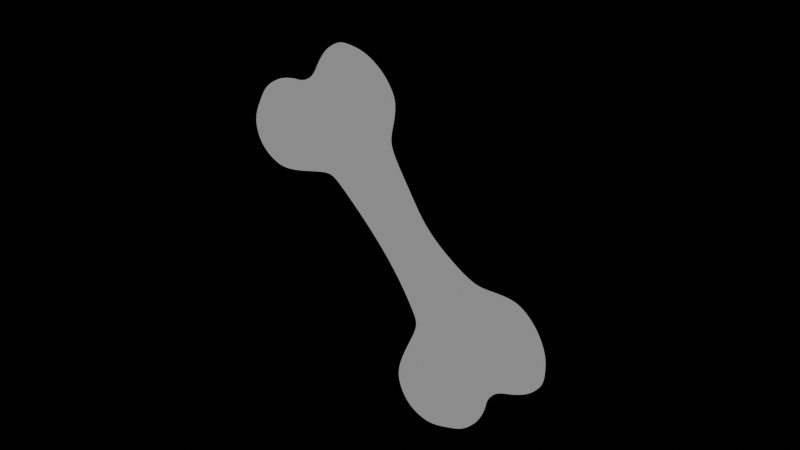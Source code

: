 # Source: BoneLoading.blend  (saved by Blender 4.3.32; exported with 4.5.12 LTS)
import bpy
from mathutils import Matrix  # noqa: F401  (used for matrix-valued properties, if any)

bpy.ops.wm.read_factory_settings(use_empty=True)
scene = bpy.context.scene
scene.name = 'Scene'

# ---- collections
col_collection = bpy.data.collections.new('Collection'); scene.collection.children.link(col_collection)

# ---- materials (node trees are filled in below, after node groups)
mat_boneshader = bpy.data.materials.new('BoneShader')
mat_bg = bpy.data.materials.new('BG')

# ---- material node trees
mat_boneshader.use_nodes = True; mat_boneshader.node_tree.nodes.clear()
_N = mat_boneshader.node_tree.nodes; _L = mat_boneshader.node_tree.links
n0 = _N.new('ShaderNodeOutputMaterial'); n0.name = 'Material Output'; n0.location = (525, 313)
n1 = _N.new('ShaderNodeBsdfDiffuse'); n1.name = 'Diffuse BSDF'; n1.location = (-393, 234)
n1.inputs[0].default_value = (1.0, 1.0, 1.0, 1.0)
n2 = _N.new('ShaderNodeShaderToRGB'); n2.name = 'Shader to RGB'; n2.location = (-201, 204)
n3 = _N.new('ShaderNodeValToRGB'); n3.name = 'Color Ramp'; n3.location = (-3, 249)
n3.color_ramp.interpolation = 'CONSTANT'
while len(n3.color_ramp.elements) > 1: n3.color_ramp.elements.remove(n3.color_ramp.elements[-1])
n3.color_ramp.elements[0].position = 0.0; n3.color_ramp.elements[0].color = (0.0, 0.0, 0.0, 1.0)
_e = n3.color_ramp.elements.new(0.5); _e.color = (1.0, 1.0, 1.0, 1.0)
n4 = _N.new('ShaderNodeEmission'); n4.name = 'Emission'; n4.location = (99, -3)
n4.inputs[1].default_value = 0.1
n5 = _N.new('ShaderNodeMixShader'); n5.name = 'Mix Shader'; n5.location = (301, 176)
_L.new(n2.outputs[0], n3.inputs[0])
_L.new(n1.outputs[0], n2.inputs[0])
_L.new(n3.outputs[0], n5.inputs[1])
_L.new(n4.outputs[0], n5.inputs[2])
_L.new(n5.outputs[0], n0.inputs[0])
n0.is_active_output = True
mat_bg.use_nodes = True; mat_bg.node_tree.nodes.clear()
_N = mat_bg.node_tree.nodes; _L = mat_bg.node_tree.links
n0 = _N.new('ShaderNodeBsdfPrincipled'); n0.name = 'Principled BSDF'; n0.location = (10, 300)
n0.inputs[0].default_value = (0.0, 0.0, 0.0, 1.0)
n0.inputs[2].default_value = 1.0
n1 = _N.new('ShaderNodeOutputMaterial'); n1.name = 'Material Output'; n1.location = (300, 300)
_L.new(n0.outputs[0], n1.inputs[0])
n1.is_active_output = True

# ---- world
world_world = bpy.data.worlds.new('World'); scene.world = world_world
world_world.use_nodes = True; world_world.node_tree.nodes.clear()
_N = world_world.node_tree.nodes; _L = world_world.node_tree.links
n0 = _N.new('ShaderNodeOutputWorld'); n0.name = 'World Output'; n0.location = (300, 300)
n1 = _N.new('ShaderNodeBackground'); n1.name = 'Background'; n1.location = (10, 300)
n1.inputs[0].default_value = (0.0, 0.0, 0.0, 0.0)
_L.new(n1.outputs[0], n0.inputs[0])
n0.is_active_output = True
world_world.color = (0.05088, 0.05088, 0.05088)
world_world.use_sun_shadow = False
world_world.sun_shadow_jitter_overblur = 0.0

# ---- cameras
cam_camera = bpy.data.cameras.new('Camera')

# ---- lights
light_sun = bpy.data.lights.new('Sun', 'SUN')
light_sun.energy = 100.0

# ---- meshes
me_cylinder = bpy.data.meshes.new('Cylinder')
me_cylinder.from_pydata([(0.9042, -1.565e-08, 1.511), (-0.8591, -0.2569, 1.511), (-0.9113, -0.131, 1.511), (0.7497, -0.3729, 1.511), (-0.8591, 0.2569, 1.511), (0.3384, -0.5267, 1.511), (0.1665, 0.6584, 1.511), (-0.01235, -0.5778, 1.511), (0.8866, 0.131, 1.511), (-0.7557, -0.3366, 1.511), (0.8344, -0.2569, 1.511), (-0.9113, 0.131, 1.511), (0.4968, -0.5582, 1.511), (-0.6604, 0.4747, 1.511), (-0.01749, 0.5965, 1.514), (0.3384, 0.6202, 1.511), (-0.1912, -0.6584, 1.511), (-0.1958, 0.5903, 1.514), (-0.5216, -0.5582, 1.511), (0.8344, 0.2569, 1.511), (-0.3631, -0.6202, 1.511), (0.6357, 0.4747, 1.511), (0.8866, -0.131, 1.511), (-0.9289, -1.565e-08, 1.511), (0.6357, -0.4747, 1.511), (-0.7744, 0.3729, 1.511), (0.1665, -0.5649, 1.511), (-0.5216, 0.5582, 1.511), (-0.3668, 0.5656, 1.513), (0.4968, 0.5582, 1.511), (0.7497, 0.3729, 1.511), (-0.6417, -0.4383, 1.511), (0.1551, 0.6272, 2.151), (0.3189, 0.5908, 2.151), (0.4699, 0.5317, 2.151), (0.6022, 0.4522, 2.151), (0.7108, 0.3553, 2.151), (0.7914, 0.2447, 2.151), (0.8411, 0.1248, 2.151), (0.8579, -1.701e-08, 2.151), (0.8411, -0.1248, 2.151), (0.7914, -0.2447, 2.151), (0.7108, -0.3553, 2.151), (0.6022, -0.4522, 2.151), (0.4699, -0.5317, 2.151), (0.3189, -0.5908, 2.151), (0.1551, -0.5337, 2.151), (-0.1855, -0.6272, 2.048), (-0.3493, -0.5908, 2.151), (-0.5003, -0.5317, 2.151), (-0.6138, -0.4158, 2.151), (-0.7224, -0.3189, 2.151), (-0.8218, -0.2447, 2.151), (-0.8715, -0.1248, 2.151), (-0.8883, -1.701e-08, 2.151), (-0.8715, 0.1248, 2.151), (-0.8218, 0.2447, 2.151), (-0.7412, 0.3553, 2.151), (-0.6326, 0.4522, 2.151), (-0.5003, 0.5317, 2.151), (-0.3521, 0.5507, 2.153), (-0.1892, 0.5743, 2.153), (-0.06362, 0.3056, 0.0), (-0.004, 0.2997, 0.0), (0.05333, 0.2823, 0.0), (0.1062, 0.2541, 0.0), (0.1525, 0.2161, 0.0), (0.1905, 0.1698, 0.0), (0.2187, 0.1169, 0.0), (0.2361, 0.05962, 0.0), (0.242, 1.035e-08, 0.0), (0.2361, -0.05962, 0.0), (0.2187, -0.1169, 0.0), (0.1905, -0.1698, 0.0), (0.1525, -0.2161, 0.0), (0.1062, -0.2541, 0.0), (0.05333, -0.2823, 0.0), (-0.004, -0.2997, 0.0), (-0.06362, -0.3056, 0.0), (-0.1232, -0.2997, 0.0), (-0.1806, -0.2823, 0.0), (-0.2334, -0.2541, 0.0), (-0.2797, -0.2161, 0.0), (-0.3177, -0.1698, 0.0), (-0.346, -0.1169, 0.0), (-0.3633, -0.05962, 0.0), (-0.3692, 1.035e-08, 0.0), (-0.3633, 0.05962, 0.0), (-0.346, 0.1169, 0.0), (-0.3177, 0.1698, 0.0), (-0.2797, 0.2161, 0.0), (-0.2334, 0.2541, 0.0), (-0.1806, 0.2823, 0.0), (-0.1232, 0.2997, 0.0), (-0.4014, 0.1108, 0.4699), (0.1572, 0.2048, 0.4699), (-0.4209, 0.0565, 0.4699), (-0.216, 0.2675, 0.4699), (-0.4275, 1.098e-08, 0.4699), (-0.08498, -0.2896, 0.4699), (-0.4209, -0.0565, 0.4699), (-0.2753, 0.2408, 0.4699), (-0.4014, -0.1108, 0.4699), (-0.3272, 0.2048, 0.4699), (-0.351, -0.1245, 0.4699), (-0.01816, 0.284, 0.4699), (-0.3084, -0.1684, 0.4699), (0.04608, -0.2675, 0.4699), (-0.08498, 0.2896, 0.4699), (-0.2753, -0.2408, 0.4699), (-0.216, -0.2675, 0.4699), (0.04608, 0.2675, 0.4699), (-0.01816, -0.284, 0.4699), (-0.3697, 0.1609, 0.4699), (0.1053, -0.2408, 0.4699), (0.1572, -0.2048, 0.4699), (0.1998, -0.1609, 0.4699), (0.2314, -0.1108, 0.4699), (0.2509, -0.0565, 0.4699), (0.2575, 1.098e-08, 0.4699), (0.2509, 0.0565, 0.4699), (0.2314, 0.1108, 0.4699), (0.1998, 0.1609, 0.4699), (-0.1518, 0.284, 0.4699), (-0.1518, -0.284, 0.4699), (0.1053, 0.2408, 0.4699), (-0.1877, 0.2997, 0.8943), (-0.266, 0.2823, 0.8943), (-0.3382, 0.2541, 0.8943), (-0.4014, 0.2161, 0.8943), (-0.4533, 0.1698, 0.8943), (-0.4918, 0.1169, 0.8943), (-0.5156, 0.05962, 0.8943), (-0.5236, 1.035e-08, 0.8943), (-0.5156, -0.05962, 0.8943), (-0.4918, -0.1169, 0.8943), (-0.4345, -0.1334, 0.8943), (-0.3826, -0.1797, 0.8943), (-0.3382, -0.2541, 0.8943), (-0.266, -0.2823, 0.8943), (-0.1877, -0.2997, 0.8943), (-0.1063, -0.3056, 0.8943), (-0.02494, -0.2997, 0.8943), (0.05334, -0.2823, 0.8943), (0.1255, -0.2541, 0.8943), (0.1887, -0.2161, 0.8943), (0.2406, -0.1698, 0.8943), (0.2792, -0.1169, 0.8943), (0.3029, -0.05962, 0.8943), (0.3109, 1.035e-08, 0.8943), (0.3029, 0.05962, 0.8943), (0.2792, 0.1169, 0.8943), (0.2406, 0.1698, 0.8943), (0.1887, 0.2161, 0.8943), (0.1255, 0.2541, 0.8943), (0.05334, 0.2823, 0.8943), (-0.02494, 0.2997, 0.8943), (-0.1063, 0.3056, 0.8943), (0.6025, 0.09807, 1.203), (-0.07291, 0.4711, 1.204), (0.3106, 0.418, 1.203), (-0.5373, -0.3191, 1.203), (0.5, 0.2793, 1.203), (-0.3345, 0.4481, 1.203), (-0.4521, 0.418, 1.203), (0.06317, -0.3996, 1.203), (-0.6414, 0.2793, 1.203), (0.4146, -0.3121, 1.203), (-0.7571, -3.377e-09, 1.203), (0.6025, -0.09807, 1.203), (0.4146, 0.3555, 1.203), (-0.3334, -0.4644, 1.203), (0.5634, 0.1924, 1.203), (-0.6227, -0.2429, 1.203), (-0.4521, -0.418, 1.203), (-0.2065, 0.4666, 1.204), (-0.2046, -0.4931, 1.203), (0.1919, 0.4644, 1.203), (-0.5561, 0.3555, 1.203), (0.3106, -0.2812, 1.203), (-0.7439, 0.09807, 1.203), (0.5634, -0.1924, 1.203), (-0.07074, -0.5027, 1.203), (0.06317, 0.4931, 1.203), (0.1919, -0.371, 1.203), (-0.7049, 0.1924, 1.203), (0.5, -0.2793, 1.203), (-0.7439, -0.09807, 1.203), (-0.7049, -0.1924, 1.203), (0.6156, -3.377e-09, 1.203), (-0.4561, -0.2132, 1.048), (0.2665, 0.1961, 1.048), (-0.3172, 0.345, 1.048), (-0.4018, 0.2934, 1.048), (-0.04011, -0.3461, 1.048), (-0.5347, 0.1961, 1.048), (0.2066, -0.2062, 1.048), (-0.6159, 6.089e-09, 1.048), (0.3385, -0.06885, 1.048), (0.2066, 0.2495, 1.048), (-0.3185, -0.326, 1.048), (0.311, 0.135, 1.048), (-0.4018, -0.2934, 1.048), (-0.2273, 0.358, 1.048), (-0.2281, -0.3461, 1.048), (0.05028, 0.326, 1.048), (-0.4748, 0.2495, 1.048), (0.1336, -0.1566, 1.048), (-0.6067, 0.06885, 1.048), (0.311, -0.135, 1.048), (-0.1341, -0.3529, 1.048), (-0.04011, 0.3461, 1.048), (0.05028, -0.2326, 1.048), (-0.5793, 0.135, 1.048), (0.2665, -0.1961, 1.048), (-0.6067, -0.06885, 1.048), (-0.5793, -0.135, 1.048), (0.3477, 6.089e-09, 1.048), (0.3385, 0.06885, 1.048), (-0.1335, 0.3613, 1.048), (0.1336, 0.2934, 1.048), (-0.516, -0.1597, 1.048), (0.8017, 0.1205, 1.357), (-0.02996, 0.5561, 1.359), (0.443, 0.5138, 1.357), (-0.7084, -0.3069, 1.357), (-0.6035, -0.4005, 1.357), (0.6758, 0.3433, 1.357), (-0.3515, 0.5277, 1.358), (-0.4944, 0.5138, 1.357), (0.1389, -0.5126, 1.357), (-0.7272, 0.3433, 1.357), (0.5708, -0.3935, 1.357), (-0.8694, -1.1e-08, 1.357), (0.8017, -0.1205, 1.357), (0.5708, 0.4369, 1.357), (-0.3486, -0.5709, 1.357), (0.7537, 0.2365, 1.357), (-0.4944, -0.5138, 1.357), (-0.1941, 0.5505, 1.359), (-0.1903, -0.606, 1.357), (0.2971, 0.5709, 1.357), (-0.6223, 0.4369, 1.357), (0.443, -0.377, 1.357), (-0.8532, 0.1205, 1.357), (0.7537, -0.2365, 1.357), (-0.02572, -0.6179, 1.357), (0.1389, 0.606, 1.357), (0.2971, -0.4774, 1.357), (-0.8052, 0.2365, 1.357), (0.6758, -0.3433, 1.357), (-0.8532, -0.1205, 1.357), (-0.8052, -0.2365, 1.357), (0.8179, -1.1e-08, 1.357), (-0.9369, -0.1366, 1.819), (0.3662, -0.6467, 1.819), (-0.9369, 0.1366, 1.819), (-0.191, 0.6141, 1.822), (-0.3653, -0.6467, 1.819), (-0.9552, -2.009e-08, 1.819), (0.1869, -0.5931, 1.819), (0.5314, 0.582, 1.819), (0.7951, 0.3889, 1.819), (-0.5305, 0.582, 1.819), (0.6762, -0.4949, 1.819), (0.6762, 0.4949, 1.819), (-0.5305, -0.582, 1.819), (0.3662, 0.6467, 1.819), (0.5314, -0.582, 1.819), (0.1869, 0.6865, 1.819), (0.7951, -0.3889, 1.819), (0.9561, -2.009e-08, 1.819), (-0.8825, -0.2679, 1.819), (-0.8825, 0.2679, 1.819), (0.0004616, -0.6065, 1.819), (0.8834, -0.2679, 1.819), (-0.6753, 0.4949, 1.819), (-0.186, -0.6865, 1.819), (0.8834, 0.2679, 1.819), (0.9378, -0.1366, 1.819), (-0.7942, 0.3889, 1.819), (-0.3693, 0.5883, 1.822), (-0.6566, -0.4586, 1.819), (-0.00499, 0.6205, 1.822), (-0.7754, -0.3525, 1.819), (0.9378, 0.1366, 1.819), (0.3239, 0.397, 2.308), (0.2138, 0.4215, 2.308), (0.09933, 0.4298, 2.308), (0.09933, -0.4298, 2.308), (0.2138, -0.4215, 2.308), (0.3239, -0.397, 2.308), (0.4253, -0.3573, 2.308), (0.5142, -0.3039, 2.308), (0.5872, -0.2388, 2.308), (0.6414, -0.1645, 2.308), (0.6748, -0.08384, 2.308), (0.6861, 2.954e-08, 2.308), (0.6748, 0.08384, 2.308), (0.6414, 0.1645, 2.308), (0.5872, 0.2388, 2.308), (0.5142, 0.3039, 2.308), (0.4253, 0.3573, 2.308), (-0.3235, 0.4124, 2.322), (-0.4312, 0.3885, 2.322), (-0.5304, 0.3496, 2.322), (-0.6175, 0.2973, 2.322), (-0.6889, 0.2336, 2.322), (-0.7419, 0.1609, 2.322), (-0.7746, 0.08204, 2.322), (-0.7856, 2.954e-08, 2.322), (-0.7746, -0.08204, 2.322), (-0.7419, -0.1609, 2.322), (-0.6889, -0.2336, 2.322), (-0.6175, -0.2973, 2.322), (-0.5304, -0.3496, 2.322), (-0.4312, -0.3885, 2.322), (-0.3235, -0.4124, 2.322), (-0.2115, -0.4205, 2.322), (-0.2115, 0.4205, 2.322), (-0.2115, 1.191e-07, 2.322), (0.09933, 1.211e-07, 2.308), (-0.1414, 0.4987, 2.261), (0.08366, 0.4584, 2.286), (0.1518, 0.6274, 2.151), (-0.01219, 0.6001, 1.989), (-0.1858, 0.5744, 2.153), (-0.06507, 0.5448, 2.224), (0.01732, 0.5301, 2.234), (0.08366, -0.365, 2.286), (-0.1414, -0.4052, 2.261), (-0.1822, -0.534, 2.151), (-0.00744, -0.576, 1.987), (0.1518, -0.534, 2.151), (0.01732, -0.4367, 2.234), (-0.06507, -0.4514, 2.224), (0.08366, 1.208e-07, 2.286), (-0.1414, 1.191e-07, 2.261), (0.01732, 1.2e-07, 2.234), (-0.06507, 1.194e-07, 2.224), (0.336, 0.1177, 2.462), (0.3125, 0.1072, 2.462), (0.2658, 1.121e-07, 2.462), (0.3125, -0.1072, 2.462), (0.336, -0.1177, 2.462), (0.3648, -0.1237, 2.462), (0.3977, -0.1222, 2.462), (0.4313, -0.1114, 2.462), (0.4613, -0.09135, 2.462), (0.4841, -0.06422, 2.462), (0.498, -0.03297, 2.462), (0.5026, 7.571e-08, 2.462), (0.498, 0.03297, 2.462), (0.4841, 0.06422, 2.462), (0.4613, 0.09135, 2.462), (0.4313, 0.1114, 2.462), (0.3977, 0.1222, 2.462), (0.3648, 0.1237, 2.462), (-0.5083, 0.1189, 2.492), (-0.5382, 0.1205, 2.492), (-0.571, 0.1137, 2.492), (-0.6029, 0.09663, 2.492), (-0.6292, 0.07007, 2.492), (-0.6462, 0.03671, 2.492), (-0.6521, 6.687e-08, 2.492), (-0.6462, -0.03671, 2.492), (-0.6292, -0.07007, 2.492), (-0.6029, -0.09663, 2.492), (-0.571, -0.1137, 2.492), (-0.5382, -0.1205, 2.492), (-0.5083, -0.1189, 2.492), (-0.4832, -0.1113, 2.492), (-0.4632, -0.1005, 2.492), (-0.423, 1.053e-07, 2.492), (-0.4632, 0.1005, 2.492), (-0.4832, 0.1113, 2.492), (0.8637, -0.02916, -1.639), (-0.8015, -0.2718, -1.639), (-0.8508, -0.1528, -1.639), (0.7179, -0.3814, -1.639), (-0.8015, 0.2134, -1.639), (0.3294, -0.5266, -1.639), (0.1608, 0.5021, -1.636), (-0.001836, -0.5749, -1.639), (0.8471, 0.09452, -1.639), (-0.7038, -0.347, -1.639), (0.7979, -0.2718, -1.639), (-0.8508, 0.09452, -1.639), (0.4791, -0.5563, -1.639), (-0.6139, 0.4191, -1.639), (-0.008058, 0.5141, -1.636), (0.3294, 0.5565, -1.639), (-0.1707, -0.6509, -1.639), (-0.1765, 0.5083, -1.636), (-0.4827, -0.5563, -1.639), (0.7979, 0.2134, -1.639), (-0.3331, -0.6149, -1.639), (0.6102, 0.4191, -1.639), (0.8471, -0.1528, -1.639), (-0.8674, -0.02916, -1.639), (0.6102, -0.4774, -1.639), (-0.7215, 0.323, -1.639), (0.167, -0.5627, -1.639), (-0.4827, 0.498, -1.639), (-0.3331, 0.5565, -1.639), (0.4791, 0.498, -1.639), (0.7179, 0.323, -1.639), (-0.5962, -0.4431, -1.639), (0.1563, 0.5631, -2.244), (0.311, 0.5288, -2.244), (0.4536, 0.473, -2.244), (0.5785, 0.3979, -2.244), (0.6811, 0.3064, -2.244), (0.7573, 0.2019, -2.244), (0.8042, 0.08866, -2.244), (0.82, -0.02916, -2.244), (0.8042, -0.147, -2.244), (0.7573, -0.2603, -2.244), (0.6811, -0.3647, -2.244), (0.5785, -0.4562, -2.244), (0.4536, -0.5313, -2.244), (0.311, -0.5871, -2.244), (0.1563, -0.5332, -2.244), (-0.1654, -0.6215, -2.147), (-0.3201, -0.5871, -2.244), (-0.4626, -0.5313, -2.244), (-0.5699, -0.4218, -2.244), (-0.6724, -0.3303, -2.244), (-0.7663, -0.2603, -2.244), (-0.8132, -0.147, -2.244), (-0.8291, -0.02916, -2.244), (-0.8132, 0.08866, -2.244), (-0.7663, 0.2019, -2.244), (-0.6901, 0.3064, -2.244), (-0.5876, 0.3979, -2.244), (-0.4626, 0.473, -2.244), (-0.3201, 0.5288, -2.244), (-0.1654, 0.5631, -2.244), (-0.4014, 0.1108, -0.4699), (0.1572, 0.2048, -0.4699), (-0.4209, 0.0565, -0.4699), (-0.216, 0.2675, -0.4699), (-0.4275, 1.098e-08, -0.4699), (-0.08498, -0.2896, -0.4699), (-0.4209, -0.0565, -0.4699), (-0.2753, 0.2408, -0.4699), (-0.4014, -0.1108, -0.4699), (-0.3272, 0.2048, -0.4699), (-0.351, -0.1245, -0.4699), (-0.01816, 0.284, -0.4699), (-0.3084, -0.1684, -0.4699), (0.04608, -0.2675, -0.4699), (-0.08498, 0.2896, -0.4699), (-0.2753, -0.2408, -0.4699), (-0.216, -0.2675, -0.4699), (0.04608, 0.2675, -0.4699), (-0.01816, -0.284, -0.4699), (-0.3697, 0.1609, -0.4699), (0.1053, -0.2408, -0.4699), (0.1572, -0.2048, -0.4699), (0.1998, -0.1609, -0.4699), (0.2314, -0.1108, -0.4699), (0.2509, -0.0565, -0.4699), (0.2575, 1.098e-08, -0.4699), (0.2509, 0.0565, -0.4699), (0.2314, 0.1108, -0.4699), (0.1998, 0.1609, -0.4699), (-0.1518, 0.284, -0.4699), (-0.1518, -0.284, -0.4699), (0.1053, 0.2408, -0.4699), (-0.1666, 0.2671, -1.057), (-0.2414, 0.2375, -1.057), (-0.3095, 0.2108, -1.057), (-0.3692, 0.1749, -1.057), (-0.4182, 0.1312, -1.057), (-0.4547, 0.08129, -1.057), (-0.4771, 0.02715, -1.057), (-0.4847, -0.02916, -1.057), (-0.4771, -0.08546, -1.057), (-0.4547, -0.1396, -1.057), (-0.4005, -0.1551, -1.057), (-0.3515, -0.1989, -1.057), (-0.3095, -0.2691, -1.057), (-0.2414, -0.2958, -1.057), (-0.1675, -0.3122, -1.057), (-0.0906, -0.3178, -1.057), (-0.01372, -0.3122, -1.057), (0.0602, -0.2958, -1.057), (0.1283, -0.2691, -1.057), (0.188, -0.2332, -1.057), (0.237, -0.1895, -1.057), (0.2735, -0.1396, -1.057), (0.2959, -0.08546, -1.057), (0.3035, -0.02916, -1.057), (0.2959, 0.02715, -1.057), (0.2735, 0.08129, -1.057), (0.237, 0.1312, -1.057), (0.188, 0.1749, -1.057), (0.1283, 0.2108, -1.057), (0.0602, 0.2375, -1.057), (-0.01301, 0.2643, -1.057), (-0.08989, 0.2697, -1.057), (0.5788, 0.06346, -1.348), (-0.05997, 0.4019, -1.346), (0.3032, 0.3656, -1.348), (-0.4976, -0.3305, -1.348), (0.482, 0.2346, -1.348), (-0.305, 0.4095, -1.348), (-0.4171, 0.3656, -1.348), (0.06949, -0.4066, -1.348), (-0.5959, 0.2346, -1.348), (0.4014, -0.3239, -1.348), (-0.7052, -0.02916, -1.348), (0.5788, -0.1218, -1.348), (0.4014, 0.3065, -1.348), (-0.305, -0.4678, -1.348), (0.5419, 0.1525, -1.348), (-0.5782, -0.2586, -1.348), (-0.4171, -0.4239, -1.348), (-0.1861, 0.3976, -1.346), (-0.1834, -0.4948, -1.348), (0.1911, 0.4095, -1.348), (-0.5153, 0.3065, -1.348), (0.3032, -0.2947, -1.348), (-0.6927, 0.06346, -1.348), (0.5419, -0.2108, -1.348), (-0.05698, -0.5039, -1.348), (0.0665, 0.3929, -1.346), (0.1911, -0.3795, -1.348), (-0.6559, 0.1525, -1.348), (0.482, -0.2929, -1.348), (-0.6927, -0.1218, -1.348), (-0.6559, -0.2108, -1.348), (0.5912, -0.02916, -1.348), (-0.4209, -0.2305, -1.202), (0.2615, 0.156, -1.202), (-0.291, 0.2787, -1.202), (-0.3696, 0.2479, -1.202), (-0.02805, -0.356, -1.202), (-0.4952, 0.156, -1.202), (0.2049, -0.2239, -1.202), (-0.5719, -0.02916, -1.202), (0.3295, -0.09418, -1.202), (0.2049, 0.2065, -1.202), (-0.291, -0.3371, -1.202), (0.3036, 0.09838, -1.202), (-0.3696, -0.3063, -1.202), (-0.2056, 0.2982, -1.202), (-0.2056, -0.356, -1.202), (0.05731, 0.2787, -1.202), (-0.4386, 0.2065, -1.202), (0.136, -0.1771, -1.202), (-0.5631, 0.03586, -1.202), (0.3036, -0.1567, -1.202), (-0.1168, -0.3624, -1.202), (-0.02824, 0.295, -1.202), (0.05731, -0.2488, -1.202), (-0.5372, 0.09838, -1.202), (0.2615, -0.2143, -1.202), (-0.5631, -0.09418, -1.202), (-0.5372, -0.1567, -1.202), (0.3382, -0.02916, -1.202), (0.3295, 0.03586, -1.202), (-0.117, 0.3013, -1.202), (0.136, 0.2479, -1.202), (-0.4775, -0.18, -1.202), (0.767, 0.08469, -1.494), (-0.01963, 0.479, -1.491), (0.4282, 0.456, -1.494), (-0.6592, -0.319, -1.494), (-0.5601, -0.4074, -1.494), (0.648, 0.295, -1.494), (-0.3194, 0.51, -1.494), (-0.4571, 0.456, -1.494), (0.141, -0.5133, -1.494), (-0.6769, 0.295, -1.494), (0.5489, -0.4008, -1.494), (-0.8112, -0.02916, -1.494), (0.767, -0.143, -1.494), (0.5489, 0.3835, -1.494), (-0.3194, -0.5683, -1.494), (0.7216, 0.1942, -1.494), (-0.4571, -0.5144, -1.494), (-0.1747, 0.4737, -1.491), (-0.1699, -0.6015, -1.494), (0.2904, 0.51, -1.494), (-0.5779, 0.3835, -1.494), (0.4282, -0.3852, -1.494), (-0.7959, 0.08469, -1.494), (0.7216, -0.2525, -1.494), (-0.01446, -0.6127, -1.494), (0.1358, 0.468, -1.491), (0.2904, -0.48, -1.494), (-0.7506, 0.1942, -1.494), (0.648, -0.3534, -1.494), (-0.7959, -0.143, -1.494), (-0.7506, -0.2525, -1.494), (0.7823, -0.02916, -1.494), (-0.8749, -0.1581, -1.93), (0.3557, -0.6399, -1.93), (-0.8749, 0.0998, -1.93), (-0.1723, 0.5245, -1.927), (-0.3351, -0.6399, -1.93), (-0.8923, -0.02916, -1.93), (0.1863, -0.5892, -1.93), (0.5117, 0.5205, -1.93), (0.7607, 0.3381, -1.93), (-0.4912, 0.5205, -1.93), (0.6485, -0.4966, -1.93), (0.6485, 0.4383, -1.93), (-0.4912, -0.5788, -1.93), (0.3557, 0.5816, -1.93), (0.5117, -0.5788, -1.93), (0.1794, 0.518, -1.926), (0.7607, -0.3964, -1.93), (0.9128, -0.02916, -1.93), (-0.8236, -0.2821, -1.93), (-0.8236, 0.2238, -1.93), (0.01027, -0.6019, -1.93), (0.8441, -0.2821, -1.93), (-0.6279, 0.4383, -1.93), (-0.1658, -0.6775, -1.93), (0.8441, 0.2238, -1.93), (0.8955, -0.1581, -1.93), (-0.7402, 0.3381, -1.93), (-0.3351, 0.5816, -1.93), (-0.6102, -0.4622, -1.93), (0.003316, 0.5305, -1.926), (-0.7225, -0.3621, -1.93), (0.8955, 0.0998, -1.93), (0.3157, 0.3458, -2.392), (0.2117, 0.3689, -2.392), (0.1036, 0.3767, -2.392), (0.1036, -0.435, -2.392), (0.2117, -0.4272, -2.392), (0.3157, -0.4041, -2.392), (0.4115, -0.3666, -2.392), (0.4955, -0.3161, -2.392), (0.5644, -0.2546, -2.392), (0.6156, -0.1845, -2.392), (0.6471, -0.1083, -2.392), (0.6578, -0.02916, -2.392), (0.6471, 0.05002, -2.392), (0.6156, 0.1262, -2.392), (0.5644, 0.1963, -2.392), (0.4955, 0.2578, -2.392), (0.4115, 0.3083, -2.392), (-0.2957, 0.3603, -2.405), (-0.3974, 0.3377, -2.405), (-0.4911, 0.301, -2.405), (-0.5733, 0.2517, -2.405), (-0.6407, 0.1915, -2.405), (-0.6908, 0.1228, -2.405), (-0.7217, 0.04832, -2.405), (-0.7321, -0.02916, -2.405), (-0.7217, -0.1066, -2.405), (-0.6908, -0.1811, -2.405), (-0.6407, -0.2498, -2.405), (-0.5733, -0.31, -2.405), (-0.4911, -0.3594, -2.405), (-0.3974, -0.3961, -2.405), (-0.2957, -0.4187, -2.405), (-0.1899, -0.4263, -2.405), (-0.1899, 0.368, -2.405), (-0.1899, -0.02916, -2.405), (0.1036, -0.02916, -2.392), (-0.1237, 0.4418, -2.348), (0.08884, 0.4038, -2.371), (0.1532, 0.5634, -2.244), (0.002806, 0.6031, -2.088), (-0.1622, 0.5634, -2.244), (-0.05162, 0.4854, -2.313), (0.02619, 0.4715, -2.322), (0.08884, -0.3739, -2.371), (-0.1237, -0.4118, -2.348), (-0.1622, -0.5334, -2.244), (0.002806, -0.5731, -2.088), (0.1532, -0.5334, -2.244), (0.02619, -0.4415, -2.322), (-0.05162, -0.4554, -2.313), (0.08884, -0.02916, -2.371), (-0.1237, -0.02916, -2.348), (0.02619, -0.02916, -2.322), (-0.05162, -0.02916, -2.313), (0.3271, 0.08204, -2.537), (0.305, 0.07204, -2.537), (0.2608, -0.02916, -2.537), (0.305, -0.1304, -2.537), (0.3271, -0.1404, -2.537), (0.3544, -0.146, -2.537), (0.3854, -0.1446, -2.537), (0.4172, -0.1344, -2.537), (0.4455, -0.1154, -2.537), (0.467, -0.08981, -2.537), (0.4801, -0.0603, -2.537), (0.4845, -0.02916, -2.537), (0.4801, 0.00198, -2.537), (0.467, 0.03149, -2.537), (0.4455, 0.05712, -2.537), (0.4172, 0.07608, -2.537), (0.3854, 0.08629, -2.537), (0.3544, 0.08765, -2.537), (-0.4702, 0.08309, -2.566), (-0.4984, 0.08466, -2.566), (-0.5294, 0.07818, -2.566), (-0.5595, 0.06209, -2.566), (-0.5844, 0.03702, -2.566), (-0.6005, 0.005512, -2.566), (-0.606, -0.02916, -2.566), (-0.6005, -0.06383, -2.566), (-0.5844, -0.09534, -2.566), (-0.5595, -0.1204, -2.566), (-0.5294, -0.1365, -2.566), (-0.4984, -0.143, -2.566), (-0.4702, -0.1414, -2.566), (-0.4465, -0.1343, -2.566), (-0.4276, -0.1241, -2.566), (-0.3896, -0.02916, -2.566), (-0.4276, 0.06575, -2.566), (-0.4465, 0.076, -2.566)], [], [(225, 226, 31, 9), (236, 240, 16, 20), (228, 229, 27, 28), (247, 223, 14, 6), (231, 249, 4, 25), (244, 233, 23, 11), (251, 252, 1, 2), (252, 225, 9, 1), (241, 247, 6, 15), (239, 228, 28, 17), (238, 236, 20, 18), (222, 237, 19, 8), (243, 232, 24, 12), (250, 245, 10, 3), (234, 253, 0, 22), (284, 282, 50, 51), (282, 266, 49, 50), (278, 262, 36, 37), (323, 336, 321, 288), (258, 277, 47, 48), (265, 261, 34, 35), (281, 263, 59, 60), (330, 337, 320, 318), (283, 257, 61, 326, 325), (276, 280, 57, 58), (280, 273, 56, 57), (273, 256, 55, 56), (256, 259, 54, 55), (259, 254, 53, 54), (254, 272, 52, 53), (260, 255, 45, 46), (272, 284, 51, 52), (226, 238, 18, 31), (68, 67, 122, 121), (80, 79, 124, 110), (263, 276, 58, 59), (92, 91, 101, 97), (267, 269, 32, 33), (88, 87, 96, 94), (274, 260, 46, 333, 332), (70, 69, 120, 119), (257, 281, 60, 61), (93, 92, 97, 123), (262, 265, 35, 36), (91, 90, 103, 101), (266, 258, 48, 49), (74, 73, 116, 115), (261, 267, 33, 34), (83, 82, 106, 104), (285, 278, 37, 38), (66, 65, 125, 95), (253, 222, 8, 0), (64, 63, 105, 111), (245, 234, 22, 10), (87, 86, 98, 96), (232, 250, 3, 24), (69, 68, 121, 120), (248, 243, 12, 5), (79, 78, 99, 124), (224, 241, 15, 29), (77, 76, 107, 112), (90, 89, 113, 103), (227, 235, 21, 30), (73, 72, 117, 116), (63, 62, 108, 105), (121, 122, 152, 151), (98, 100, 134, 133), (103, 113, 130, 129), (125, 111, 155, 154), (106, 109, 138, 137), (116, 117, 147, 146), (112, 107, 143, 142), (124, 99, 141, 140), (120, 121, 151, 150), (96, 98, 133, 132), (111, 105, 156, 155), (95, 125, 154, 153), (104, 106, 137, 136), (115, 116, 146, 145), (101, 103, 129, 128), (123, 97, 127, 126), (119, 120, 150, 149), (94, 96, 132, 131), (97, 101, 128, 127), (110, 124, 140, 139), (102, 104, 136, 135), (114, 115, 145, 144), (122, 95, 153, 152), (118, 119, 149, 148), (113, 94, 131, 130), (108, 123, 126, 157), (100, 102, 135, 134), (107, 114, 144, 143), (109, 110, 139, 138), (117, 118, 148, 147), (99, 112, 142, 141), (105, 108, 157, 156), (84, 83, 104, 102), (255, 268, 44, 45), (204, 210, 182, 176), (75, 74, 115, 114), (268, 264, 43, 44), (67, 66, 95, 122), (264, 270, 42, 43), (223, 239, 17, 14), (71, 70, 119, 118), (270, 275, 41, 42), (235, 224, 29, 21), (89, 88, 94, 113), (275, 279, 40, 41), (246, 230, 26, 7), (62, 93, 123, 108), (279, 271, 39, 40), (242, 231, 25, 13), (85, 84, 102, 100), (237, 227, 30, 19), (249, 244, 11, 4), (76, 75, 114, 107), (271, 285, 38, 39), (233, 251, 2, 23), (81, 80, 110, 109), (86, 85, 100, 98), (230, 248, 5, 26), (72, 71, 118, 117), (65, 64, 111, 125), (229, 242, 13, 27), (78, 77, 112, 99), (82, 81, 109, 106), (240, 246, 7, 16), (193, 206, 178, 164), (194, 212, 184, 165), (197, 215, 187, 168), (213, 208, 180, 185), (201, 191, 162, 172), (206, 195, 166, 178), (210, 194, 165, 182), (199, 220, 160, 170), (219, 203, 175, 159), (191, 199, 170, 162), (220, 205, 177, 160), (212, 207, 179, 184), (196, 214, 186, 167), (209, 198, 169, 181), (217, 218, 158, 189), (190, 202, 174, 161), (198, 217, 189, 169), (214, 209, 181, 186), (207, 196, 167, 179), (218, 201, 172, 158), (202, 200, 171, 174), (203, 192, 163, 175), (205, 211, 183, 177), (216, 221, 173, 188), (215, 216, 188, 187), (208, 197, 168, 180), (195, 213, 185, 166), (211, 219, 159, 183), (192, 193, 164, 163), (200, 204, 176, 171), (221, 190, 161, 173), (136, 137, 190, 221), (139, 140, 204, 200), (127, 128, 193, 192), (156, 157, 219, 211), (130, 131, 213, 195), (132, 133, 197, 208), (134, 135, 216, 215), (135, 136, 221, 216), (155, 156, 211, 205), (126, 127, 192, 203), (138, 139, 200, 202), (150, 151, 201, 218), (144, 145, 196, 207), (146, 147, 209, 214), (148, 149, 217, 198), (137, 138, 202, 190), (149, 150, 218, 217), (147, 148, 198, 209), (145, 146, 214, 196), (143, 144, 207, 212), (154, 155, 205, 220), (152, 153, 199, 191), (157, 126, 203, 219), (153, 154, 220, 199), (141, 142, 194, 210), (129, 130, 195, 206), (151, 152, 191, 201), (131, 132, 208, 213), (133, 134, 215, 197), (142, 143, 212, 194), (128, 129, 206, 193), (140, 141, 210, 204), (176, 182, 246, 240), (164, 178, 242, 229), (165, 184, 248, 230), (168, 187, 251, 233), (185, 180, 244, 249), (172, 162, 227, 237), (178, 166, 231, 242), (182, 165, 230, 246), (170, 160, 224, 235), (159, 175, 239, 223), (162, 170, 235, 227), (160, 177, 241, 224), (184, 179, 243, 248), (167, 186, 250, 232), (181, 169, 234, 245), (189, 158, 222, 253), (161, 174, 238, 226), (169, 189, 253, 234), (186, 181, 245, 250), (179, 167, 232, 243), (158, 172, 237, 222), (174, 171, 236, 238), (175, 163, 228, 239), (177, 183, 247, 241), (188, 173, 225, 252), (187, 188, 252, 251), (180, 168, 233, 244), (166, 185, 249, 231), (183, 159, 223, 247), (163, 164, 229, 228), (171, 176, 240, 236), (173, 161, 226, 225), (0, 8, 285, 271), (22, 0, 271, 279), (10, 22, 279, 275), (3, 10, 275, 270), (24, 3, 270, 264), (12, 24, 264, 268), (5, 12, 268, 255), (8, 19, 278, 285), (29, 15, 267, 261), (18, 20, 258, 266), (30, 21, 265, 262), (17, 28, 281, 257), (16, 7, 274, 277), (15, 6, 269, 267), (27, 13, 276, 263), (1, 9, 284, 272), (26, 5, 255, 260), (2, 1, 272, 254), (23, 2, 254, 259), (11, 23, 259, 256), (4, 11, 256, 273), (25, 4, 273, 280), (13, 25, 280, 276), (6, 14, 283, 269), (7, 26, 260, 274), (28, 27, 263, 281), (21, 29, 261, 265), (20, 16, 277, 258), (14, 17, 257, 283), (19, 30, 262, 278), (31, 18, 266, 282), (9, 31, 282, 284), (304, 305, 359, 358), (288, 321, 342, 341), (286, 287, 340, 357), (290, 291, 345, 344), (291, 292, 346, 345), (292, 293, 347, 346), (293, 294, 348, 347), (294, 295, 349, 348), (295, 296, 350, 349), (296, 297, 351, 350), (297, 298, 352, 351), (298, 299, 353, 352), (299, 300, 354, 353), (300, 301, 355, 354), (301, 302, 356, 355), (302, 286, 357, 356), (321, 289, 343, 342), (305, 306, 360, 359), (306, 307, 361, 360), (307, 308, 362, 361), (308, 309, 363, 362), (309, 310, 364, 363), (310, 311, 365, 364), (311, 312, 366, 365), (312, 313, 367, 366), (313, 314, 368, 367), (314, 315, 369, 368), (315, 316, 370, 369), (316, 317, 371, 370), (317, 318, 372, 371), (318, 320, 373, 372), (303, 304, 358, 375), (320, 319, 374, 373), (319, 303, 375, 374), (289, 290, 344, 343), (32, 324, 323, 288, 287), (336, 329, 289, 321), (269, 283, 325, 324, 32), (329, 333, 46, 290, 289), (48, 47, 317, 316), (49, 48, 316, 315), (50, 49, 315, 314), (51, 50, 314, 313), (52, 51, 313, 312), (53, 52, 312, 311), (54, 53, 311, 310), (55, 54, 310, 309), (56, 55, 309, 308), (57, 56, 308, 307), (58, 57, 307, 306), (59, 58, 306, 305), (60, 59, 305, 304), (34, 33, 286, 302), (35, 34, 302, 301), (36, 35, 301, 300), (37, 36, 300, 299), (38, 37, 299, 298), (39, 38, 298, 297), (40, 39, 297, 296), (41, 40, 296, 295), (42, 41, 295, 294), (43, 42, 294, 293), (44, 43, 293, 292), (45, 44, 292, 291), (46, 45, 291, 290), (277, 274, 332, 331, 47), (47, 331, 330, 318, 317), (337, 322, 319, 320), (33, 32, 287, 286), (61, 60, 304, 303), (328, 323, 324, 325), (335, 330, 331, 332), (337, 330, 335, 339), (339, 335, 334, 338), (338, 334, 329, 336), (322, 337, 339, 327), (327, 339, 338, 328), (328, 338, 336, 323), (322, 326, 61, 303, 319), (340, 341, 342, 343, 344, 345, 346, 347, 348, 349, 350, 351, 352, 353, 354, 355, 356, 357), (358, 359, 360, 361, 362, 363, 364, 365, 366, 367, 368, 369, 370, 371, 372, 373, 374, 375), (287, 288, 341, 340), (329, 334, 332, 333), (334, 335, 332), (322, 327, 325, 326), (327, 328, 325), (569, 385, 407, 570), (580, 396, 392, 584), (572, 404, 403, 573), (591, 382, 390, 567), (575, 401, 380, 593), (588, 387, 399, 577), (595, 378, 377, 596), (596, 377, 385, 569), (585, 391, 382, 591), (583, 393, 404, 572), (582, 394, 396, 580), (566, 384, 395, 581), (587, 388, 400, 576), (594, 379, 386, 589), (578, 398, 376, 597), (628, 427, 426, 626), (626, 426, 425, 610), (622, 413, 412, 606), (667, 632, 665, 680), (602, 424, 423, 621), (609, 411, 410, 605), (625, 436, 435, 607), (674, 662, 664, 681), (627, 669, 670, 437, 601), (620, 434, 433, 624), (624, 433, 432, 617), (617, 432, 431, 600), (600, 431, 430, 603), (603, 430, 429, 598), (598, 429, 428, 616), (604, 422, 421, 599), (616, 428, 427, 628), (570, 407, 394, 582), (68, 465, 466, 67), (80, 454, 468, 79), (607, 435, 434, 620), (92, 441, 445, 91), (611, 409, 408, 613), (88, 438, 440, 87), (618, 676, 677, 422, 604), (70, 463, 464, 69), (601, 437, 436, 625), (93, 467, 441, 92), (606, 412, 411, 609), (91, 445, 447, 90), (610, 425, 424, 602), (74, 459, 460, 73), (605, 410, 409, 611), (83, 448, 450, 82), (629, 414, 413, 622), (66, 439, 469, 65), (597, 376, 384, 566), (64, 455, 449, 63), (589, 386, 398, 578), (87, 440, 442, 86), (576, 400, 379, 594), (69, 464, 465, 68), (592, 381, 388, 587), (79, 468, 443, 78), (568, 405, 391, 585), (77, 456, 451, 76), (90, 447, 457, 89), (571, 406, 397, 579), (73, 460, 461, 72), (63, 449, 452, 62), (465, 495, 496, 466), (442, 477, 478, 444), (447, 473, 474, 457), (469, 498, 499, 455), (450, 481, 482, 453), (460, 490, 491, 461), (456, 486, 487, 451), (468, 484, 485, 443), (464, 494, 495, 465), (440, 476, 477, 442), (455, 499, 500, 449), (439, 497, 498, 469), (448, 480, 481, 450), (459, 489, 490, 460), (445, 472, 473, 447), (467, 470, 471, 441), (463, 493, 494, 464), (438, 475, 476, 440), (441, 471, 472, 445), (454, 483, 484, 468), (446, 479, 480, 448), (458, 488, 489, 459), (466, 496, 497, 439), (462, 492, 493, 463), (457, 474, 475, 438), (452, 501, 470, 467), (444, 478, 479, 446), (451, 487, 488, 458), (453, 482, 483, 454), (461, 491, 492, 462), (443, 485, 486, 456), (449, 500, 501, 452), (84, 446, 448, 83), (599, 421, 420, 612), (548, 520, 526, 554), (75, 458, 459, 74), (612, 420, 419, 608), (67, 466, 439, 66), (608, 419, 418, 614), (567, 390, 393, 583), (71, 462, 463, 70), (614, 418, 417, 619), (579, 397, 405, 568), (89, 457, 438, 88), (619, 417, 416, 623), (590, 383, 402, 574), (62, 452, 467, 93), (623, 416, 415, 615), (586, 389, 401, 575), (85, 444, 446, 84), (581, 395, 406, 571), (593, 380, 387, 588), (76, 451, 458, 75), (615, 415, 414, 629), (577, 399, 378, 595), (81, 453, 454, 80), (86, 442, 444, 85), (574, 402, 381, 592), (72, 461, 462, 71), (65, 469, 455, 64), (573, 403, 389, 586), (78, 443, 456, 77), (82, 450, 453, 81), (584, 392, 383, 590), (537, 508, 522, 550), (538, 509, 528, 556), (541, 512, 531, 559), (557, 529, 524, 552), (545, 516, 506, 535), (550, 522, 510, 539), (554, 526, 509, 538), (543, 514, 504, 564), (563, 503, 519, 547), (535, 506, 514, 543), (564, 504, 521, 549), (556, 528, 523, 551), (540, 511, 530, 558), (553, 525, 513, 542), (561, 533, 502, 562), (534, 505, 518, 546), (542, 513, 533, 561), (558, 530, 525, 553), (551, 523, 511, 540), (562, 502, 516, 545), (546, 518, 515, 544), (547, 519, 507, 536), (549, 521, 527, 555), (560, 532, 517, 565), (559, 531, 532, 560), (552, 524, 512, 541), (539, 510, 529, 557), (555, 527, 503, 563), (536, 507, 508, 537), (544, 515, 520, 548), (565, 517, 505, 534), (480, 565, 534, 481), (483, 544, 548, 484), (471, 536, 537, 472), (500, 555, 563, 501), (474, 539, 557, 475), (476, 552, 541, 477), (478, 559, 560, 479), (479, 560, 565, 480), (499, 549, 555, 500), (470, 547, 536, 471), (482, 546, 544, 483), (494, 562, 545, 495), (488, 551, 540, 489), (490, 558, 553, 491), (492, 542, 561, 493), (481, 534, 546, 482), (493, 561, 562, 494), (491, 553, 542, 492), (489, 540, 558, 490), (487, 556, 551, 488), (498, 564, 549, 499), (496, 535, 543, 497), (501, 563, 547, 470), (497, 543, 564, 498), (485, 554, 538, 486), (473, 550, 539, 474), (495, 545, 535, 496), (475, 557, 552, 476), (477, 541, 559, 478), (486, 538, 556, 487), (472, 537, 550, 473), (484, 548, 554, 485), (520, 584, 590, 526), (508, 573, 586, 522), (509, 574, 592, 528), (512, 577, 595, 531), (529, 593, 588, 524), (516, 581, 571, 506), (522, 586, 575, 510), (526, 590, 574, 509), (514, 579, 568, 504), (503, 567, 583, 519), (506, 571, 579, 514), (504, 568, 585, 521), (528, 592, 587, 523), (511, 576, 594, 530), (525, 589, 578, 513), (533, 597, 566, 502), (505, 570, 582, 518), (513, 578, 597, 533), (530, 594, 589, 525), (523, 587, 576, 511), (502, 566, 581, 516), (518, 582, 580, 515), (519, 583, 572, 507), (521, 585, 591, 527), (532, 596, 569, 517), (531, 595, 596, 532), (524, 588, 577, 512), (510, 575, 593, 529), (527, 591, 567, 503), (507, 572, 573, 508), (515, 580, 584, 520), (517, 569, 570, 505), (376, 615, 629, 384), (398, 623, 615, 376), (386, 619, 623, 398), (379, 614, 619, 386), (400, 608, 614, 379), (388, 612, 608, 400), (381, 599, 612, 388), (384, 629, 622, 395), (405, 605, 611, 391), (394, 610, 602, 396), (406, 606, 609, 397), (393, 601, 625, 404), (392, 621, 618, 383), (391, 611, 613, 382), (403, 607, 620, 389), (377, 616, 628, 385), (402, 604, 599, 381), (378, 598, 616, 377), (399, 603, 598, 378), (387, 600, 603, 399), (380, 617, 600, 387), (401, 624, 617, 380), (389, 620, 624, 401), (382, 613, 627, 390), (383, 618, 604, 402), (404, 625, 607, 403), (397, 609, 605, 405), (396, 602, 621, 392), (390, 627, 601, 393), (395, 622, 606, 406), (407, 626, 610, 394), (385, 628, 626, 407), (648, 702, 703, 649), (632, 685, 686, 665), (630, 701, 684, 631), (634, 688, 689, 635), (635, 689, 690, 636), (636, 690, 691, 637), (637, 691, 692, 638), (638, 692, 693, 639), (639, 693, 694, 640), (640, 694, 695, 641), (641, 695, 696, 642), (642, 696, 697, 643), (643, 697, 698, 644), (644, 698, 699, 645), (645, 699, 700, 646), (646, 700, 701, 630), (665, 686, 687, 633), (649, 703, 704, 650), (650, 704, 705, 651), (651, 705, 706, 652), (652, 706, 707, 653), (653, 707, 708, 654), (654, 708, 709, 655), (655, 709, 710, 656), (656, 710, 711, 657), (657, 711, 712, 658), (658, 712, 713, 659), (659, 713, 714, 660), (660, 714, 715, 661), (661, 715, 716, 662), (662, 716, 717, 664), (647, 719, 702, 648), (664, 717, 718, 663), (663, 718, 719, 647), (633, 687, 688, 634), (408, 631, 632, 667, 668), (680, 665, 633, 673), (613, 408, 668, 669, 627), (673, 633, 634, 422, 677), (424, 660, 661, 423), (425, 659, 660, 424), (426, 658, 659, 425), (427, 657, 658, 426), (428, 656, 657, 427), (429, 655, 656, 428), (430, 654, 655, 429), (431, 653, 654, 430), (432, 652, 653, 431), (433, 651, 652, 432), (434, 650, 651, 433), (435, 649, 650, 434), (436, 648, 649, 435), (410, 646, 630, 409), (411, 645, 646, 410), (412, 644, 645, 411), (413, 643, 644, 412), (414, 642, 643, 413), (415, 641, 642, 414), (416, 640, 641, 415), (417, 639, 640, 416), (418, 638, 639, 417), (419, 637, 638, 418), (420, 636, 637, 419), (421, 635, 636, 420), (422, 634, 635, 421), (621, 423, 675, 676, 618), (423, 661, 662, 674, 675), (681, 664, 663, 666), (409, 630, 631, 408), (437, 647, 648, 436), (672, 669, 668, 667), (679, 676, 675, 674), (681, 683, 679, 674), (683, 682, 678, 679), (682, 680, 673, 678), (666, 671, 683, 681), (671, 672, 682, 683), (672, 667, 680, 682), (666, 663, 647, 437, 670), (684, 701, 700, 699, 698, 697, 696, 695, 694, 693, 692, 691, 690, 689, 688, 687, 686, 685), (702, 719, 718, 717, 716, 715, 714, 713, 712, 711, 710, 709, 708, 707, 706, 705, 704, 703), (631, 684, 685, 632), (673, 677, 676, 678), (678, 676, 679), (666, 670, 669, 671), (671, 669, 672)])
_uv = me_cylinder.uv_layers.new(name='UVMap')
_uv.uv.foreach_set('vector', [0.0, 0.0, 0.0, 0.0, 0.0, 0.0, 0.0, 0.0, 0.0, 0.0, 0.0, 0.0, 0.0, 0.0, 0.0, 0.0, 0.0, 0.0, 0.0, 0.0, 0.0, 0.0, 0.0, 0.0, 0.0, 0.0, 0.0, 0.0, 0.0, 0.0, 0.0, 0.0, 0.0, 0.0, 0.0, 0.0, 0.0, 0.0, 0.0, 0.0, 0.0, 0.0, 0.0, 0.0, 0.0, 0.0, 0.0, 0.0, 0.0, 0.0, 0.0, 0.0, 0.0, 0.0, 0.0, 0.0, 0.0, 0.0, 0.0, 0.0, 0.0, 0.0, 0.0, 0.0, 0.0, 0.0, 0.0, 0.0, 0.0, 0.0, 0.0, 0.0, 0.0, 0.0, 0.0, 0.0, 0.0, 0.0, 0.0, 0.0, 0.0, 0.0, 0.0, 0.0, 0.0, 0.0, 0.0, 0.0, 0.0, 0.0, 0.0, 0.0, 0.0, 0.0, 0.0, 0.0, 0.0, 0.0, 0.0, 0.0, 0.0, 0.0, 0.0, 0.0, 0.0, 0.0, 0.0, 0.0, 0.0, 0.0, 0.0, 0.0, 0.0, 0.0, 0.0, 0.0, 0.0, 0.0, 0.0, 0.0, 0.0, 0.0, 0.0, 0.0, 0.0, 0.0, 0.0, 0.0, 0.0, 0.0, 0.0, 0.0, 0.0, 0.0, 0.0, 0.0, 0.0, 0.0, 0.0, 0.0, 0.0, 0.0, 0.0, 0.0, 0.0, 0.0, 0.0, 0.0, 0.0, 0.0, 0.0, 0.0, 0.0, 0.0, 0.0, 0.0, 0.0, 0.0, 0.0, 0.0, 0.0, 0.0, 0.0, 0.0, 0.0, 0.0, 0.0, 0.0, 0.0, 0.0, 0.0, 0.0, 0.0, 0.0, 0.0, 0.0, 0.0, 0.0, 0.0, 0.0, 0.0, 0.0, 0.0, 0.0, 0.0, 0.0, 0.0, 0.0, 0.0, 0.0, 0.0, 0.0, 0.0, 0.0, 0.0, 0.0, 0.0, 0.0, 0.0, 0.0, 0.0, 0.0, 0.0, 0.0, 0.0, 0.0, 0.0, 0.0, 0.0, 0.0, 0.0, 0.0, 0.0, 0.0, 0.0, 0.0, 0.0, 0.0, 0.0, 0.0, 0.0, 0.0, 0.0, 0.0, 0.0, 0.0, 0.0, 0.0, 0.0, 0.0, 0.0, 0.0, 0.0, 0.0, 0.0, 0.0, 0.0, 0.0, 0.0, 0.0, 0.0, 0.0, 0.0, 0.0, 0.0, 0.0, 0.0, 0.0, 0.0, 0.0, 0.0, 0.0, 0.0, 0.0, 0.0, 0.0, 0.0, 0.0, 0.0, 0.0, 0.0, 0.0, 0.0, 0.0, 0.0, 0.0, 0.0, 0.0, 0.0, 0.0, 0.0, 0.0, 0.0, 0.0, 0.0, 0.0, 0.0, 0.0, 0.0, 0.0, 0.0, 0.0, 0.0, 0.0, 0.0, 0.0, 0.0, 0.0, 0.0, 0.0, 0.0, 0.0, 0.0, 0.0, 0.0, 0.0, 0.0, 0.0, 0.0, 0.0, 0.0, 0.0, 0.0, 0.0, 0.0, 0.0, 0.0, 0.0, 0.0, 0.0, 0.0, 0.0, 0.0, 0.0, 0.0, 0.0, 0.0, 0.0, 0.0, 0.0, 0.0, 0.0, 0.0, 0.0, 0.0, 0.0, 0.0, 0.0, 0.0, 0.0, 0.0, 0.0, 0.0, 0.0, 0.0, 0.0, 0.0, 0.0, 0.0, 0.0, 0.0, 0.0, 0.0, 0.0, 0.0, 0.0, 0.0, 0.0, 0.0, 0.0, 0.0, 0.0, 0.0, 0.0, 0.0, 0.0, 0.0, 0.0, 0.0, 0.0, 0.0, 0.0, 0.0, 0.0, 0.0, 0.0, 0.0, 0.0, 0.0, 0.0, 0.0, 0.0, 0.0, 0.0, 0.0, 0.0, 0.0, 0.0, 0.0, 0.0, 0.0, 0.0, 0.0, 0.0, 0.0, 0.0, 0.0, 0.0, 0.0, 0.0, 0.0, 0.0, 0.0, 0.0, 0.0, 0.0, 0.0, 0.0, 0.0, 0.0, 0.0, 0.0, 0.0, 0.0, 0.0, 0.0, 0.0, 0.0, 0.0, 0.0, 0.0, 0.0, 0.0, 0.0, 0.0, 0.0, 0.0, 0.0, 0.0, 0.0, 0.0, 0.0, 0.0, 0.0, 0.0, 0.0, 0.0, 0.0, 0.0, 0.0, 0.0, 0.0, 0.0, 0.0, 0.0, 0.0, 0.0, 0.0, 0.0, 0.0, 0.0, 0.0, 0.0, 0.0, 0.0, 0.0, 0.0, 0.0, 0.0, 0.0, 0.0, 0.0, 0.0, 0.0, 0.0, 0.0, 0.0, 0.0, 0.0, 0.0, 0.0, 0.0, 0.0, 0.0, 0.0, 0.0, 0.0, 0.0, 0.0, 0.0, 0.0, 0.0, 0.0, 0.0, 0.0, 0.0, 0.0, 0.0, 0.0, 0.0, 0.0, 0.0, 0.0, 0.0, 0.0, 0.0, 0.0, 0.0, 0.0, 0.0, 0.0, 0.0, 0.0, 0.0, 0.0, 0.0, 0.0, 0.0, 0.0, 0.0, 0.0, 0.0, 0.0, 0.0, 0.0, 0.0, 0.0, 0.0, 0.0, 0.0, 0.0, 0.0, 0.0, 0.0, 0.0, 0.0, 0.0, 0.0, 0.0, 0.0, 0.0, 0.0, 0.0, 0.0, 0.0, 0.0, 0.0, 0.0, 0.0, 0.0, 0.0, 0.0, 0.0, 0.0, 0.0, 0.0, 0.0, 0.0, 0.0, 0.0, 0.0, 0.0, 0.0, 0.0, 0.0, 0.0, 0.0, 0.0, 0.0, 0.0, 0.0, 0.0, 0.0, 0.0, 0.0, 0.0, 0.0, 0.0, 0.0, 0.0, 0.0, 0.0, 0.0, 0.0, 0.0, 0.0, 0.0, 0.0, 0.0, 0.0, 0.0, 0.0, 0.0, 0.0, 0.0, 0.0, 0.0, 0.0, 0.0, 0.0, 0.0, 0.0, 0.0, 0.0, 0.0, 0.0, 0.0, 0.0, 0.0, 0.0, 0.0, 0.0, 0.0, 0.0, 0.0, 0.0, 0.0, 0.0, 0.0, 0.0, 0.0, 0.0, 0.0, 0.0, 0.0, 0.0, 0.0, 0.0, 0.0, 0.0, 0.0, 0.0, 0.0, 0.0, 0.0, 0.0, 0.0, 0.0, 0.0, 0.0, 0.0, 0.0, 0.0, 0.0, 0.0, 0.0, 0.0, 0.0, 0.0, 0.0, 0.0, 0.0, 0.0, 0.0, 0.0, 0.0, 0.0, 0.0, 0.0, 0.0, 0.0, 0.0, 0.0, 0.0, 0.0, 0.0, 0.0, 0.0, 0.0, 0.0, 0.0, 0.0, 0.0, 0.0, 0.0, 0.0, 0.0, 0.0, 0.0, 0.0, 0.0, 0.0, 0.0, 0.0, 0.0, 0.0, 0.0, 0.0, 0.0, 0.0, 0.0, 0.0, 0.0, 0.0, 0.0, 0.0, 0.0, 0.0, 0.0, 0.0, 0.0, 0.0, 0.0, 0.0, 0.0, 0.0, 0.0, 0.0, 0.0, 0.0, 0.0, 0.0, 0.0, 0.0, 0.0, 0.0, 0.0, 0.0, 0.0, 0.0, 0.0, 0.0, 0.0, 0.0, 0.0, 0.0, 0.0, 0.0, 0.0, 0.0, 0.0, 0.0, 0.0, 0.0, 0.0, 0.0, 0.0, 0.0, 0.0, 0.0, 0.0, 0.0, 0.0, 0.0, 0.0, 0.0, 0.0, 0.0, 0.0, 0.0, 0.0, 0.0, 0.0, 0.0, 0.0, 0.0, 0.0, 0.0, 0.0, 0.0, 0.0, 0.0, 0.0, 0.0, 0.0, 0.0, 0.0, 0.0, 0.0, 0.0, 0.0, 0.0, 0.0, 0.0, 0.0, 0.0, 0.0, 0.0, 0.0, 0.0, 0.0, 0.0, 0.0, 0.0, 0.0, 0.0, 0.0, 0.0, 0.0, 0.0, 0.0, 0.0, 0.0, 0.0, 0.0, 0.0, 0.0, 0.0, 0.0, 0.0, 0.0, 0.0, 0.0, 0.0, 0.0, 0.0, 0.0, 0.0, 0.0, 0.0, 0.0, 0.0, 0.0, 0.0, 0.0, 0.0, 0.0, 0.0, 0.0, 0.0, 0.0, 0.0, 0.0, 0.0, 0.0, 0.0, 0.0, 0.0, 0.0, 0.0, 0.0, 0.0, 0.0, 0.0, 0.0, 0.0, 0.0, 0.0, 0.0, 0.0, 0.0, 0.0, 0.0, 0.0, 0.0, 0.0, 0.0, 0.0, 0.0, 0.0, 0.0, 0.0, 0.0, 0.0, 0.0, 0.0, 0.0, 0.0, 0.0, 0.0, 0.0, 0.0, 0.0, 0.0, 0.0, 0.0, 0.0, 0.0, 0.0, 0.0, 0.0, 0.0, 0.0, 0.0, 0.0, 0.0, 0.0, 0.0, 0.0, 0.0, 0.0, 0.0, 0.0, 0.0, 0.0, 0.0, 0.0, 0.0, 0.0, 0.0, 0.0, 0.0, 0.0, 0.0, 0.0, 0.0, 0.0, 0.0, 0.0, 0.0, 0.0, 0.0, 0.0, 0.0, 0.0, 0.0, 0.0, 0.0, 0.0, 0.0, 0.0, 0.0, 0.0, 0.0, 0.0, 0.0, 0.0, 0.0, 0.0, 0.0, 0.0, 0.0, 0.0, 0.0, 0.0, 0.0, 0.0, 0.0, 0.0, 0.0, 0.0, 0.0, 0.0, 0.0, 0.0, 0.0, 0.0, 0.0, 0.0, 0.0, 0.0, 0.0, 0.0, 0.0, 0.0, 0.0, 0.0, 0.0, 0.0, 0.0, 0.0, 0.0, 0.0, 0.0, 0.0, 0.0, 0.0, 0.0, 0.0, 0.0, 0.0, 0.0, 0.0, 0.0, 0.0, 0.0, 0.0, 0.0, 0.0, 0.0, 0.0, 0.0, 0.0, 0.0, 0.0, 0.0, 0.0, 0.0, 0.0, 0.0, 0.0, 0.0, 0.0, 0.0, 0.0, 0.0, 0.0, 0.0, 0.0, 0.0, 0.0, 0.0, 0.0, 0.0, 0.0, 0.0, 0.0, 0.0, 0.0, 0.0, 0.0, 0.0, 0.0, 0.0, 0.0, 0.0, 0.0, 0.0, 0.0, 0.0, 0.0, 0.0, 0.0, 0.0, 0.0, 0.0, 0.0, 0.0, 0.0, 0.0, 0.0, 0.0, 0.0, 0.0, 0.0, 0.0, 0.0, 0.0, 0.0, 0.0, 0.0, 0.0, 0.0, 0.0, 0.0, 0.0, 0.0, 0.0, 0.0, 0.0, 0.0, 0.0, 0.0, 0.0, 0.0, 0.0, 0.0, 0.0, 0.0, 0.0, 0.0, 0.0, 0.0, 0.0, 0.0, 0.0, 0.0, 0.0, 0.0, 0.0, 0.0, 0.0, 0.0, 0.0, 0.0, 0.0, 0.0, 0.0, 0.0, 0.0, 0.0, 0.0, 0.0, 0.0, 0.0, 0.0, 0.0, 0.0, 0.0, 0.0, 0.0, 0.0, 0.0, 0.0, 0.0, 0.0, 0.0, 0.0, 0.0, 0.0, 0.0, 0.0, 0.0, 0.0, 0.0, 0.0, 0.0, 0.0, 0.0, 0.0, 0.0, 0.0, 0.0, 0.0, 0.0, 0.0, 0.0, 0.0, 0.0, 0.0, 0.0, 0.0, 0.0, 0.0, 0.0, 0.0, 0.0, 0.0, 0.0, 0.0, 0.0, 0.0, 0.0, 0.0, 0.0, 0.0, 0.0, 0.0, 0.0, 0.0, 0.0, 0.0, 0.0, 0.0, 0.0, 0.0, 0.0, 0.0, 0.0, 0.0, 0.0, 0.0, 0.0, 0.0, 0.0, 0.0, 0.0, 0.0, 0.0, 0.0, 0.0, 0.0, 0.0, 0.0, 0.0, 0.0, 0.0, 0.0, 0.0, 0.0, 0.0, 0.0, 0.0, 0.0, 0.0, 0.0, 0.0, 0.0, 0.0, 0.0, 0.0, 0.0, 0.0, 0.0, 0.0, 0.0, 0.0, 0.0, 0.0, 0.0, 0.0, 0.0, 0.0, 0.0, 0.0, 0.0, 0.0, 0.0, 0.0, 0.0, 0.0, 0.0, 0.0, 0.0, 0.0, 0.0, 0.0, 0.0, 0.0, 0.0, 0.0, 0.0, 0.0, 0.0, 0.0, 0.0, 0.0, 0.0, 0.0, 0.0, 0.0, 0.0, 0.0, 0.0, 0.0, 0.0, 0.0, 0.0, 0.0, 0.0, 0.0, 0.0, 0.0, 0.0, 0.0, 0.0, 0.0, 0.0, 0.0, 0.0, 0.0, 0.0, 0.0, 0.0, 0.0, 0.0, 0.0, 0.0, 0.0, 0.0, 0.0, 0.0, 0.0, 0.0, 0.0, 0.0, 0.0, 0.0, 0.0, 0.0, 0.0, 0.0, 0.0, 0.0, 0.0, 0.0, 0.0, 0.0, 0.0, 0.0, 0.0, 0.0, 0.0, 0.0, 0.0, 0.0, 0.0, 0.0, 0.0, 0.0, 0.0, 0.0, 0.0, 0.0, 0.0, 0.0, 0.0, 0.0, 0.0, 0.0, 0.0, 0.0, 0.0, 0.0, 0.0, 0.0, 0.0, 0.0, 0.0, 0.0, 0.0, 0.0, 0.0, 0.0, 0.0, 0.0, 0.0, 0.0, 0.0, 0.0, 0.0, 0.0, 0.0, 0.0, 0.0, 0.0, 0.0, 0.0, 0.0, 0.0, 0.0, 0.0, 0.0, 0.0, 0.0, 0.0, 0.0, 0.0, 0.0, 0.0, 0.0, 0.0, 0.0, 0.0, 0.0, 0.0, 0.0, 0.0, 0.0, 0.0, 0.0, 0.0, 0.0, 0.0, 0.0, 0.0, 0.0, 0.0, 0.0, 0.0, 0.0, 0.0, 0.0, 0.0, 0.0, 0.0, 0.0, 0.0, 0.0, 0.0, 0.0, 0.0, 0.0, 0.0, 0.0, 0.0, 0.0, 0.0, 0.0, 0.0, 0.0, 0.0, 0.0, 0.0, 0.0, 0.0, 0.0, 0.0, 0.0, 0.0, 0.0, 0.0, 0.0, 0.0, 0.0, 0.0, 0.0, 0.0, 0.0, 0.0, 0.0, 0.0, 0.0, 0.0, 0.0, 0.0, 0.0, 0.0, 0.0, 0.0, 0.0, 0.0, 0.0, 0.0, 0.0, 0.0, 0.0, 0.0, 0.0, 0.0, 0.0, 0.0, 0.0, 0.0, 0.0, 0.0, 0.0, 0.0, 0.0, 0.0, 0.0, 0.0, 0.0, 0.0, 0.0, 0.0, 0.0, 0.0, 0.0, 0.0, 0.0, 0.0, 0.0, 0.0, 0.0, 0.0, 0.0, 0.0, 0.0, 0.0, 0.0, 0.0, 0.0, 0.0, 0.0, 0.0, 0.0, 0.0, 0.0, 0.0, 0.0, 0.0, 0.0, 0.0, 0.0, 0.0, 0.0, 0.0, 0.0, 0.0, 0.0, 0.0, 0.0, 0.0, 0.0, 0.0, 0.0, 0.0, 0.0, 0.0, 0.0, 0.0, 0.0, 0.0, 0.0, 0.0, 0.0, 0.0, 0.0, 0.0, 0.0, 0.0, 0.0, 0.0, 0.0, 0.0, 0.0, 0.0, 0.0, 0.0, 0.0, 0.0, 0.0, 0.0, 0.0, 0.0, 0.0, 0.0, 0.0, 0.0, 0.0, 0.0, 0.0, 0.0, 0.0, 0.0, 0.0, 0.0, 0.0, 0.0, 0.0, 0.0, 0.0, 0.0, 0.0, 0.0, 0.0, 0.0, 0.0, 0.0, 0.0, 0.0, 0.0, 0.0, 0.0, 0.0, 0.0, 0.0, 0.0, 0.0, 0.0, 0.0, 0.0, 0.0, 0.0, 0.0, 0.0, 0.0, 0.0, 0.0, 0.0, 0.0, 0.0, 0.0, 0.0, 0.0, 0.0, 0.0, 0.0, 0.0, 0.0, 0.0, 0.0, 0.0, 0.0, 0.0, 0.0, 0.0, 0.0, 0.0, 0.0, 0.0, 0.0, 0.0, 0.0, 0.0, 0.0, 0.0, 0.0, 0.0, 0.0, 0.0, 0.0, 0.0, 0.0, 0.0, 0.0, 0.0, 0.0, 0.0, 0.0, 0.0, 0.0, 0.0, 0.0, 0.0, 0.0, 0.0, 0.0, 0.0, 0.0, 0.0, 0.0, 0.0, 0.0, 0.0, 0.0, 0.0, 0.0, 0.0, 0.0, 0.0, 0.0, 0.0, 0.0, 0.0, 0.0, 0.0, 0.0, 0.0, 0.0, 0.0, 0.0, 0.0, 0.0, 0.0, 0.0, 0.0, 0.0, 0.0, 0.0, 0.0, 0.0, 0.0, 0.0, 0.0, 0.0, 0.0, 0.0, 0.0, 0.0, 0.0, 0.0, 0.0, 0.0, 0.0, 0.0, 0.0, 0.0, 0.0, 0.0, 0.0, 0.0, 0.0, 0.0, 0.0, 0.0, 0.0, 0.0, 0.0, 0.0, 0.0, 0.0, 0.0, 0.0, 0.0, 0.0, 0.0, 0.0, 0.0, 0.0, 0.0, 0.0, 0.0, 0.0, 0.0, 0.0, 0.0, 0.0, 0.0, 0.0, 0.0, 0.0, 0.0, 0.0, 0.0, 0.0, 0.0, 0.0, 0.0, 0.0, 0.0, 0.0, 0.0, 0.0, 0.0, 0.0, 0.0, 0.0, 0.0, 0.0, 0.0, 0.0, 0.0, 0.0, 0.0, 0.0, 0.0, 0.0, 0.0, 0.0, 0.0, 0.0, 0.0, 0.0, 0.0, 0.0, 0.0, 0.0, 0.0, 0.0, 0.0, 0.0, 0.0, 0.0, 0.0, 0.0, 0.0, 0.0, 0.0, 0.0, 0.0, 0.0, 0.0, 0.0, 0.0, 0.0, 0.0, 0.0, 0.0, 0.0, 0.0, 0.0, 0.0, 0.0, 0.0, 0.0, 0.0, 0.0, 0.0, 0.0, 0.0, 0.0, 0.0, 0.0, 0.0, 0.0, 0.0, 0.0, 0.0, 0.0, 0.0, 0.0, 0.0, 0.0, 0.0, 0.0, 0.0, 0.0, 0.0, 0.0, 0.0, 0.0, 0.0, 0.0, 0.0, 0.0, 0.0, 0.0, 0.0, 0.0, 0.0, 0.0, 0.0, 0.0, 0.0, 0.0, 0.0, 0.0, 0.0, 0.0, 0.0, 0.0, 0.0, 0.0, 0.0, 0.0, 0.0, 0.0, 0.0, 0.0, 0.0, 0.0, 0.0, 0.0, 0.0, 0.0, 0.0, 0.0, 0.0, 0.0, 0.0, 0.0, 0.0, 0.0, 0.0, 0.0, 0.0, 0.0, 0.0, 0.0, 0.0, 0.0, 0.0, 0.0, 0.0, 0.0, 0.0, 0.0, 0.0, 0.0, 0.0, 0.0, 0.0, 0.0, 0.0, 0.0, 0.0, 0.0, 0.0, 0.0, 0.0, 0.0, 0.0, 0.0, 0.0, 0.0, 0.0, 0.0, 0.0, 0.0, 0.0, 0.0, 0.0, 0.0, 0.0, 0.0, 0.0, 0.0, 0.0, 0.0, 0.0, 0.0, 0.0, 0.0, 0.0, 0.0, 0.0, 0.0, 0.0, 0.0, 0.0, 0.0, 0.0, 0.0, 0.0, 0.0, 0.0, 0.0, 0.0, 0.0, 0.0, 0.0, 0.0, 0.0, 0.0, 0.0, 0.0, 0.0, 0.0, 0.0, 0.0, 0.0, 0.0, 0.0, 0.0, 0.0, 0.0, 0.0, 0.0, 0.0, 0.0, 0.0, 0.0, 0.0, 0.0, 0.0, 0.0, 0.0, 0.0, 0.0, 0.0, 0.0, 0.0, 0.0, 0.0, 0.0, 0.0, 0.0, 0.0, 0.0, 0.0, 0.0, 0.0, 0.0, 0.0, 0.0, 0.0, 0.0, 0.0, 0.0, 0.0, 0.0, 0.0, 0.0, 0.0, 0.0, 0.0, 0.0, 0.0, 0.0, 0.0, 0.0, 0.0, 0.0, 0.0, 0.0, 0.0, 0.0, 0.0, 0.0, 0.0, 0.0, 0.0, 0.0, 0.0, 0.0, 0.0, 0.0, 0.0, 0.0, 0.0, 0.0, 0.0, 0.0, 0.0, 0.0, 0.0, 0.0, 0.0, 0.0, 0.0, 0.0, 0.0, 0.0, 0.0, 0.0, 0.0, 0.0, 0.0, 0.0, 0.0, 0.0, 0.0, 0.0, 0.0, 0.0, 0.0, 0.0, 0.0, 0.0, 0.0, 0.0, 0.0, 0.0, 0.0, 0.0, 0.0, 0.0, 0.0, 0.0, 0.0, 0.0, 0.0, 0.0, 0.0, 0.0, 0.0, 0.0, 0.0, 0.0, 0.0, 0.0, 0.0, 0.0, 0.0, 0.0, 0.0, 0.0, 0.0, 0.0, 0.0, 0.0, 0.0, 0.0, 0.0, 0.0, 0.0, 0.0, 0.0, 0.0, 0.0, 0.0, 0.0, 0.0, 0.0, 0.0, 0.0, 0.0, 0.0, 0.0, 0.0, 0.0, 0.0, 0.0, 0.0, 0.0, 0.0, 0.0, 0.0, 0.0, 0.0, 0.0, 0.0, 0.0, 0.0, 0.0, 0.0, 0.0, 0.0, 0.0, 0.0, 0.0, 0.0, 0.0, 0.0, 0.0, 0.0, 0.0, 0.0, 0.0, 0.0, 0.0, 0.0, 0.0, 0.0, 0.0, 0.0, 0.0, 0.0, 0.0, 0.0, 0.0, 0.0, 0.0, 0.0, 0.0, 0.0, 0.0, 0.0, 0.0, 0.0, 0.0, 0.0, 0.0, 0.0, 0.0, 0.0, 0.0, 0.0, 0.0, 0.0, 0.0, 0.0, 0.0, 0.0, 0.0, 0.0, 0.0, 0.0, 0.0, 0.0, 0.0, 0.0, 0.0, 0.0, 0.0, 0.0, 0.0, 0.0, 0.0, 0.0, 0.0, 0.0, 0.0, 0.0, 0.0, 0.0, 0.0, 0.0, 0.0, 0.0, 0.0, 0.0, 0.0, 0.0, 0.0, 0.0, 0.0, 0.0, 0.0, 0.0, 0.0, 0.0, 0.0, 0.0, 0.0, 0.0, 0.0, 0.0, 0.0, 0.0, 0.0, 0.0, 0.0, 0.0, 0.0, 0.0, 0.0, 0.0, 0.0, 0.0, 0.0, 0.0, 0.0, 0.0, 0.0, 0.0, 0.0, 0.0, 0.0, 0.0, 0.0, 0.0, 0.0, 0.0, 0.0, 0.0, 0.0, 0.0, 0.0, 0.0, 0.0, 0.0, 0.0, 0.0, 0.0, 0.0, 0.0, 0.0, 0.0, 0.0, 0.0, 0.0, 0.0, 0.0, 0.0, 0.0, 0.0, 0.0, 0.0, 0.0, 0.0, 0.0, 0.0, 0.0, 0.0, 0.0, 0.0, 0.0, 0.0, 0.0, 0.0, 0.0, 0.0, 0.0, 0.0, 0.0, 0.0, 0.0, 0.0, 0.0, 0.0, 0.0, 0.0, 0.0, 0.0, 0.0, 0.0, 0.0, 0.0, 0.0, 0.0, 0.0, 0.0, 0.0, 0.0, 0.0, 0.0, 0.0, 0.0, 0.0, 0.0, 0.0, 0.0, 0.0, 0.0, 0.0, 0.0, 0.0, 0.0, 0.0, 0.0, 0.0, 0.0, 0.0, 0.0, 0.0, 0.0, 0.0, 0.0, 0.0, 0.0, 0.0, 0.0, 0.0, 0.0, 0.0, 0.0, 0.0, 0.0, 0.0, 0.0, 0.0, 0.0, 0.0, 0.0, 0.0, 0.0, 0.0, 0.0, 0.0, 0.0, 0.0, 0.0, 0.0, 0.0, 0.0, 0.0, 0.0, 0.0, 0.0, 0.0, 0.0, 0.0, 0.0, 0.0, 0.0, 0.0, 0.0, 0.0, 0.0, 0.0, 0.0, 0.0, 0.0, 0.0, 0.0, 0.0, 0.0, 0.0, 0.0, 0.0, 0.0, 0.0, 0.0, 0.0, 0.0, 0.0, 0.0, 0.0, 0.0, 0.0, 0.0, 0.0, 0.0, 0.0, 0.0, 0.0, 0.0, 0.0, 0.0, 0.0, 0.0, 0.0, 0.0, 0.0, 0.0, 0.0, 0.0, 0.0, 0.0, 0.0, 0.0, 0.0, 0.0, 0.0, 0.0, 0.0, 0.0, 0.0, 0.0, 0.0, 0.0, 0.0, 0.0, 0.0, 0.0, 0.0, 0.0, 0.0, 0.0, 0.0, 0.0, 0.0, 0.0, 0.0, 0.0, 0.0, 0.0, 0.0, 0.0, 0.0, 0.0, 0.0, 0.0, 0.0, 0.0, 0.0, 0.0, 0.0, 0.0, 0.0, 0.0, 0.0, 0.0, 0.0, 0.0, 0.0, 0.0, 0.0, 0.0, 0.0, 0.0, 0.0, 0.0, 0.0, 0.0, 0.0, 0.0, 0.0, 0.0, 0.0, 0.0, 0.0, 0.0, 0.0, 0.0, 0.0, 0.0, 0.0, 0.0, 0.0, 0.0, 0.0, 0.0, 0.0, 0.0, 0.0, 0.0, 0.0, 0.0, 0.0, 0.0, 0.0, 0.0, 0.0, 0.0, 0.0, 0.0, 0.0, 0.0, 0.0, 0.0, 0.0, 0.0, 0.0, 0.0, 0.0, 0.0, 0.0, 0.0, 0.0, 0.0, 0.0, 0.0, 0.0, 0.0, 0.0, 0.0, 0.0, 0.0, 0.0, 0.0, 0.0, 0.0, 0.0, 0.0, 0.0, 0.0, 0.0, 0.0, 0.0, 0.0, 0.0, 0.0, 0.0, 0.0, 0.0, 0.0, 0.0, 0.0, 0.0, 0.0, 0.0, 0.0, 0.0, 0.0, 0.0, 0.0, 0.0, 0.0, 0.0, 0.0, 0.0, 0.0, 0.0, 0.0, 0.0, 0.0, 0.0, 0.0, 0.0, 0.0, 0.0, 0.0, 0.0, 0.0, 0.0, 0.0, 0.0, 0.0, 0.0, 0.0, 0.0, 0.0, 0.0, 0.0, 0.0, 0.0, 0.0, 0.0, 0.0, 0.0, 0.0, 0.0, 0.0, 0.0, 0.0, 0.0, 0.0, 0.0, 0.0, 0.0, 0.0, 0.0, 0.0, 0.0, 0.0, 0.0, 0.0, 0.0, 0.0, 0.0, 0.0, 0.0, 0.0, 0.0, 0.0, 0.0, 0.0, 0.0, 0.0, 0.0, 0.0, 0.0, 0.0, 0.0, 0.0, 0.0, 0.0, 0.0, 0.0, 0.0, 0.0, 0.0, 0.0, 0.0, 0.0, 0.0, 0.0, 0.0, 0.0, 0.0, 0.0, 0.0, 0.0, 0.0, 0.0, 0.0, 0.0, 0.0, 0.0, 0.0, 0.0, 0.0, 0.0, 0.0, 0.0, 0.0, 0.0, 0.0, 0.0, 0.0, 0.0, 0.0, 0.0, 0.0, 0.0, 0.0, 0.0, 0.0, 0.0, 0.0, 0.0, 0.0, 0.0, 0.0, 0.0, 0.0, 0.0, 0.0, 0.0, 0.0, 0.0, 0.0, 0.0, 0.0, 0.0, 0.0, 0.0, 0.0, 0.0, 0.0, 0.0, 0.0, 0.0, 0.0, 0.0, 0.0, 0.0, 0.0, 0.0, 0.0, 0.0, 0.0, 0.0, 0.0, 0.0, 0.0, 0.0, 0.0, 0.0, 0.0, 0.0, 0.0, 0.0, 0.0, 0.0, 0.0, 0.0, 0.0, 0.0, 0.0, 0.0, 0.0, 0.0, 0.0, 0.0, 0.0, 0.0, 0.0, 0.0, 0.0, 0.0, 0.0, 0.0, 0.0, 0.0, 0.0, 0.0, 0.0, 0.0, 0.0, 0.0, 0.0, 0.0, 0.0, 0.0, 0.0, 0.0, 0.0, 0.0, 0.0, 0.0, 0.0, 0.0, 0.0, 0.0, 0.0, 0.0, 0.0, 0.0, 0.0, 0.0, 0.0, 0.0, 0.0, 0.0, 0.0, 0.0, 0.0, 0.0, 0.0, 0.0, 0.0, 0.0, 0.0, 0.0, 0.0, 0.0, 0.0, 0.0, 0.0, 0.0, 0.0, 0.0, 0.0, 0.0, 0.0, 0.0, 0.0, 0.0, 0.0, 0.0, 0.0, 0.0, 0.0, 0.0, 0.0, 0.0, 0.0, 0.0, 0.0, 0.0, 0.0, 0.0, 0.0, 0.0, 0.0, 0.0, 0.0, 0.0, 0.0, 0.0, 0.0, 0.0, 0.0, 0.0, 0.0, 0.0, 0.0, 0.0, 0.0, 0.0, 0.0, 0.0, 0.0, 0.0, 0.0, 0.0, 0.0, 0.0, 0.0, 0.0, 0.0, 0.0, 0.0, 0.0, 0.0, 0.0, 0.0, 0.0, 0.0, 0.0, 0.0, 0.0, 0.0, 0.0, 0.0, 0.0, 0.0, 0.0, 0.0, 0.0, 0.0, 0.0, 0.0, 0.0, 0.0, 0.0, 0.0, 0.0, 0.0, 0.0, 0.0, 0.0, 0.0, 0.0, 0.0, 0.0, 0.0, 0.0, 0.0, 0.0, 0.0, 0.0, 0.0, 0.0, 0.0, 0.0, 0.0, 0.0, 0.0, 0.0, 0.0, 0.0, 0.0, 0.0, 0.0, 0.0, 0.0, 0.0, 0.0, 0.0, 0.0, 0.0, 0.0, 0.0, 0.0, 0.0, 0.0, 0.0, 0.0, 0.0, 0.0, 0.0, 0.0, 0.0, 0.0, 0.0, 0.0, 0.0, 0.0, 0.0, 0.0, 0.0, 0.0, 0.0, 0.0, 0.0, 0.0, 0.0, 0.0, 0.0, 0.0, 0.0, 0.0, 0.0, 0.0, 0.0, 0.0, 0.0, 0.0, 0.0, 0.0, 0.0, 0.0, 0.0, 0.0, 0.0, 0.0, 0.0, 0.0, 0.0, 0.0, 0.0, 0.0, 0.0, 0.0, 0.0, 0.0, 0.0, 0.0, 0.0, 0.0, 0.0, 0.0, 0.0, 0.0, 0.0, 0.0, 0.0, 0.0, 0.0, 0.0, 0.0, 0.0, 0.0, 0.0, 0.0, 0.0, 0.0, 0.0, 0.0, 0.0, 0.0, 0.0, 0.0, 0.0, 0.0, 0.0, 0.0, 0.0, 0.0, 0.0, 0.0, 0.0, 0.0, 0.0, 0.0, 0.0, 0.0, 0.0, 0.0, 0.0, 0.0, 0.0, 0.0, 0.0, 0.0, 0.0, 0.0, 0.0, 0.0, 0.0, 0.0, 0.0, 0.0, 0.0, 0.0, 0.0, 0.0, 0.0, 0.0, 0.0, 0.0, 0.0, 0.0, 0.0, 0.0, 0.0, 0.0, 0.0, 0.0, 0.0, 0.0, 0.0, 0.0, 0.0, 0.0, 0.0, 0.0, 0.0, 0.0, 0.0, 0.0, 0.0, 0.0, 0.0, 0.0, 0.0, 0.0, 0.0, 0.0, 0.0, 0.0, 0.0, 0.0, 0.0, 0.0, 0.0, 0.0, 0.0, 0.0, 0.0, 0.0, 0.0, 0.0, 0.0, 0.0, 0.0, 0.0, 0.0, 0.0, 0.0, 0.0, 0.0, 0.0, 0.0, 0.0, 0.0, 0.0, 0.0, 0.0, 0.0, 0.0, 0.0, 0.0, 0.0, 0.0, 0.0, 0.0, 0.0, 0.0, 0.0, 0.0, 0.0, 0.0, 0.0, 0.0, 0.0, 0.0, 0.0, 0.0, 0.0, 0.0, 0.0, 0.0, 0.0, 0.0, 0.0, 0.0, 0.0, 0.0, 0.0, 0.0, 0.0, 0.0, 0.0, 0.0, 0.0, 0.0, 0.0, 0.0, 0.0, 0.0, 0.0, 0.0, 0.0, 0.0, 0.0, 0.0, 0.0, 0.0, 0.0, 0.0, 0.0, 0.0, 0.0, 0.0, 0.0, 0.0, 0.0, 0.0, 0.0, 0.0, 0.0, 0.0, 0.0, 0.0, 0.0, 0.0, 0.0, 0.0, 0.0, 0.0, 0.0, 0.0, 0.0, 0.0, 0.0, 0.0, 0.0, 0.0, 0.0, 0.0, 0.0, 0.0, 0.0, 0.0, 0.0, 0.0, 0.0, 0.0, 0.0, 0.0, 0.0, 0.0, 0.0, 0.0, 0.0, 0.0, 0.0, 0.0, 0.0, 0.0, 0.0, 0.0, 0.0, 0.0, 0.0, 0.0, 0.0, 0.0, 0.0, 0.0, 0.0, 0.0, 0.0, 0.0, 0.0, 0.0, 0.0, 0.0, 0.0, 0.0, 0.0, 0.0, 0.0, 0.0, 0.0, 0.0, 0.0, 0.0, 0.0, 0.0, 0.0, 0.0, 0.0, 0.0, 0.0, 0.0, 0.0, 0.0, 0.0, 0.0, 0.0, 0.0, 0.0, 0.0, 0.0, 0.0, 0.0, 0.0, 0.0, 0.0, 0.0, 0.0, 0.0, 0.0, 0.0, 0.0, 0.0, 0.0, 0.0, 0.0, 0.0, 0.0, 0.0, 0.0, 0.0, 0.0, 0.0, 0.0, 0.0, 0.0, 0.0, 0.0, 0.0, 0.0, 0.0, 0.0, 0.0, 0.0, 0.0, 0.0, 0.0, 0.0, 0.0, 0.0, 0.0, 0.0, 0.0, 0.0, 0.0, 0.0, 0.0, 0.0, 0.0, 0.0, 0.0, 0.0, 0.0, 0.0, 0.0, 0.0, 0.0, 0.0, 0.0, 0.0, 0.0, 0.0, 0.0, 0.0, 0.0, 0.0, 0.0, 0.0, 0.0, 0.0, 0.0, 0.0, 0.0, 0.0, 0.0, 0.0, 0.0, 0.0, 0.0, 0.0, 0.0, 0.0, 0.0, 0.0, 0.0, 0.0, 0.0, 0.0, 0.0, 0.0, 0.0, 0.0, 0.0, 0.0, 0.0, 0.0, 0.0, 0.0, 0.0, 0.0, 0.0, 0.0, 0.0, 0.0, 0.0, 0.0, 0.0, 0.0, 0.0, 0.0, 0.0, 0.0, 0.0, 0.0, 0.0, 0.0, 0.0, 0.0, 0.0, 0.0, 0.0, 0.0, 0.0, 0.0, 0.0, 0.0, 0.0, 0.0, 0.0, 0.0, 0.0, 0.0, 0.0, 0.0, 0.0, 0.0, 0.0, 0.0, 0.0, 0.0, 0.0, 0.0, 0.0, 0.0, 0.0, 0.0, 0.0, 0.0, 0.0, 0.0, 0.0, 0.0, 0.0, 0.0, 0.0, 0.0, 0.0, 0.0, 0.0, 0.0, 0.0, 0.0, 0.0, 0.0, 0.0, 0.0, 0.0, 0.0, 0.0, 0.0, 0.0, 0.0, 0.0, 0.0, 0.0, 0.0, 0.0, 0.0, 0.0, 0.0, 0.0, 0.0, 0.0, 0.0, 0.0, 0.0, 0.0, 0.0, 0.0, 0.0, 0.0, 0.0, 0.0, 0.0, 0.0, 0.0, 0.0, 0.0, 0.0, 0.0, 0.0, 0.0, 0.0, 0.0, 0.0, 0.0, 0.0, 0.0, 0.0, 0.0, 0.0, 0.0, 0.0, 0.0, 0.0, 0.0, 0.0, 0.0, 0.0, 0.0, 0.0, 0.0, 0.0, 0.0, 0.0, 0.0, 0.0, 0.0, 0.0, 0.0, 0.0, 0.0, 0.0, 0.0, 0.0, 0.0, 0.0, 0.0, 0.0, 0.0, 0.0, 0.0, 0.0, 0.0, 0.0, 0.0, 0.0, 0.0, 0.0, 0.0, 0.0, 0.0, 0.0, 0.0, 0.0, 0.0, 0.0, 0.0, 0.0, 0.0, 0.0, 0.0, 0.0, 0.0, 0.0, 0.0, 0.0, 0.0, 0.0, 0.0, 0.0, 0.0, 0.0, 0.0, 0.0, 0.0, 0.0, 0.0, 0.0, 0.0, 0.0, 0.0, 0.0, 0.0, 0.0, 0.0, 0.0, 0.0, 0.0, 0.0, 0.0, 0.0, 0.0, 0.0, 0.0, 0.0, 0.0, 0.0, 0.0, 0.0, 0.0, 0.0, 0.0, 0.0, 0.0, 0.0, 0.0, 0.0, 0.0, 0.0, 0.0, 0.0, 0.0, 0.0, 0.0, 0.0, 0.0, 0.0, 0.0, 0.0, 0.0, 0.0, 0.0, 0.0, 0.0, 0.0, 0.0, 0.0, 0.0, 0.0, 0.0, 0.0, 0.0, 0.0, 0.0, 0.0, 0.0, 0.0, 0.0, 0.0, 0.0, 0.0, 0.0, 0.0, 0.0, 0.0, 0.0, 0.0, 0.0, 0.0, 0.0, 0.0, 0.0, 0.0, 0.0, 0.0, 0.0, 0.0, 0.0, 0.0, 0.0, 0.0, 0.0, 0.0, 0.0, 0.0, 0.0, 0.0, 0.0, 0.0, 0.0, 0.0, 0.0, 0.0, 0.0, 0.0, 0.0, 0.0, 0.0, 0.0, 0.0, 0.0, 0.0, 0.0, 0.0, 0.0, 0.0, 0.0, 0.0, 0.0, 0.0, 0.0, 0.0, 0.0, 0.0, 0.0, 0.0, 0.0, 0.0, 0.0, 0.0, 0.0, 0.0, 0.0, 0.0, 0.0, 0.0, 0.0, 0.0, 0.0, 0.0, 0.0, 0.0, 0.0, 0.0, 0.0, 0.0, 0.0, 0.0, 0.0, 0.0, 0.0, 0.0, 0.0, 0.0, 0.0, 0.0, 0.0, 0.0, 0.0, 0.0, 0.0, 0.0, 0.0, 0.0, 0.0, 0.0, 0.0, 0.0, 0.0, 0.0, 0.0, 0.0, 0.0, 0.0, 0.0, 0.0, 0.0, 0.0, 0.0, 0.0, 0.0, 0.0, 0.0, 0.0, 0.0, 0.0, 0.0, 0.0, 0.0, 0.0, 0.0, 0.0, 0.0, 0.0, 0.0, 0.0, 0.0, 0.0, 0.0, 0.0, 0.0, 0.0, 0.0, 0.0, 0.0, 0.0, 0.0, 0.0, 0.0, 0.0, 0.0, 0.0, 0.0, 0.0, 0.0, 0.0, 0.0, 0.0, 0.0, 0.0, 0.0, 0.0, 0.0, 0.0, 0.0, 0.0, 0.0, 0.0, 0.0, 0.0, 0.0, 0.0, 0.0, 0.0, 0.0, 0.0, 0.0, 0.0, 0.0, 0.0, 0.0, 0.0, 0.0, 0.0, 0.0, 0.0, 0.0, 0.0, 0.0, 0.0, 0.0, 0.0, 0.0, 0.0, 0.0, 0.0, 0.0, 0.0, 0.0, 0.0, 0.0, 0.0, 0.0, 0.0, 0.0, 0.0, 0.0, 0.0, 0.0, 0.0, 0.0, 0.0, 0.0, 0.0, 0.0, 0.0, 0.0, 0.0, 0.0, 0.0, 0.0, 0.0, 0.0, 0.0, 0.0, 0.0, 0.0, 0.0, 0.0, 0.0, 0.0, 0.0, 0.0, 0.0, 0.0, 0.0, 0.0, 0.0, 0.0, 0.0, 0.0, 0.0, 0.0, 0.0, 0.0, 0.0, 0.0, 0.0, 0.0, 0.0, 0.0, 0.0, 0.0, 0.0, 0.0, 0.0, 0.0, 0.0, 0.0, 0.0, 0.0, 0.0, 0.0, 0.0, 0.0, 0.0, 0.0, 0.0, 0.0, 0.0, 0.0, 0.0, 0.0, 0.0, 0.0, 0.0, 0.0, 0.0, 0.0, 0.0, 0.0, 0.0, 0.0, 0.0, 0.0, 0.0, 0.0, 0.0, 0.0, 0.0, 0.0, 0.0, 0.0, 0.0, 0.0, 0.0, 0.0, 0.0, 0.0, 0.0, 0.0, 0.0, 0.0, 0.0, 0.0, 0.0, 0.0, 0.0, 0.0, 0.0, 0.0, 0.0, 0.0, 0.0, 0.0, 0.0, 0.0, 0.0, 0.0, 0.0, 0.0, 0.0, 0.0, 0.0, 0.0, 0.0, 0.0, 0.0, 0.0, 0.0, 0.0, 0.0, 0.0, 0.0, 0.0, 0.0, 0.0, 0.0, 0.0, 0.0, 0.0, 0.0, 0.0, 0.0, 0.0, 0.0, 0.0, 0.0, 0.0, 0.0, 0.0, 0.0, 0.0, 0.0, 0.0, 0.0, 0.0, 0.0, 0.0, 0.0, 0.0, 0.0, 0.0, 0.0, 0.0, 0.0, 0.0, 0.0, 0.0, 0.0, 0.0, 0.0, 0.0, 0.0, 0.0, 0.0, 0.0, 0.0, 0.0, 0.0, 0.0, 0.0, 0.0, 0.0, 0.0, 0.0, 0.0, 0.0, 0.0, 0.0, 0.0, 0.0, 0.0, 0.0, 0.0, 0.0, 0.0, 0.0, 0.0, 0.0, 0.0, 0.0, 0.0, 0.0, 0.0, 0.0, 0.0, 0.0, 0.0, 0.0, 0.0, 0.0, 0.0, 0.0, 0.0, 0.0, 0.0, 0.0, 0.0, 0.0, 0.0, 0.0, 0.0, 0.0, 0.0, 0.0, 0.0, 0.0, 0.0, 0.0, 0.0, 0.0, 0.0, 0.0, 0.0, 0.0, 0.0, 0.0, 0.0, 0.0, 0.0, 0.0, 0.0, 0.0, 0.0, 0.0, 0.0, 0.0, 0.0, 0.0, 0.0, 0.0, 0.0, 0.0, 0.0, 0.0, 0.0, 0.0, 0.0, 0.0, 0.0, 0.0, 0.0, 0.0, 0.0, 0.0, 0.0, 0.0, 0.0, 0.0, 0.0, 0.0, 0.0, 0.0, 0.0, 0.0, 0.0, 0.0, 0.0, 0.0, 0.0, 0.0, 0.0, 0.0, 0.0, 0.0, 0.0, 0.0, 0.0, 0.0, 0.0, 0.0, 0.0, 0.0, 0.0, 0.0, 0.0, 0.0, 0.0, 0.0, 0.0, 0.0, 0.0, 0.0, 0.0, 0.0, 0.0, 0.0, 0.0, 0.0, 0.0, 0.0, 0.0, 0.0, 0.0, 0.0, 0.0, 0.0, 0.0, 0.0, 0.0, 0.0, 0.0, 0.0, 0.0, 0.0, 0.0, 0.0, 0.0, 0.0, 0.0, 0.0, 0.0, 0.0, 0.0, 0.0, 0.0, 0.0, 0.0, 0.0, 0.0, 0.0, 0.0, 0.0, 0.0, 0.0, 0.0, 0.0, 0.0, 0.0, 0.0, 0.0, 0.0, 0.0, 0.0, 0.0, 0.0, 0.0, 0.0, 0.0, 0.0, 0.0, 0.0, 0.0, 0.0, 0.0, 0.0, 0.0, 0.0, 0.0, 0.0, 0.0, 0.0, 0.0, 0.0, 0.0, 0.0, 0.0, 0.0, 0.0, 0.0, 0.0, 0.0, 0.0, 0.0, 0.0, 0.0, 0.0, 0.0, 0.0, 0.0, 0.0, 0.0, 0.0, 0.0, 0.0, 0.0, 0.0, 0.0, 0.0, 0.0, 0.0, 0.0, 0.0, 0.0, 0.0, 0.0, 0.0, 0.0, 0.0, 0.0, 0.0, 0.0, 0.0, 0.0, 0.0, 0.0, 0.0, 0.0, 0.0, 0.0, 0.0, 0.0, 0.0, 0.0, 0.0, 0.0, 0.0, 0.0, 0.0, 0.0, 0.0, 0.0, 0.0, 0.0, 0.0, 0.0, 0.0, 0.0, 0.0, 0.0, 0.0, 0.0, 0.0, 0.0, 0.0, 0.0, 0.0, 0.0, 0.0, 0.0, 0.0, 0.0, 0.0, 0.0, 0.0, 0.0, 0.0, 0.0, 0.0, 0.0, 0.0, 0.0, 0.0, 0.0, 0.0, 0.0, 0.0, 0.0, 0.0, 0.0, 0.0, 0.0, 0.0, 0.0, 0.0, 0.0, 0.0, 0.0, 0.0, 0.0, 0.0, 0.0, 0.0, 0.0, 0.0, 0.0, 0.0, 0.0, 0.0, 0.0, 0.0, 0.0, 0.0, 0.0, 0.0, 0.0, 0.0, 0.0, 0.0, 0.0, 0.0, 0.0, 0.0, 0.0, 0.0, 0.0, 0.0, 0.0, 0.0, 0.0, 0.0, 0.0, 0.0, 0.0, 0.0, 0.0, 0.0, 0.0, 0.0, 0.0, 0.0, 0.0, 0.0, 0.0, 0.0, 0.0, 0.0, 0.0, 0.0, 0.0, 0.0, 0.0, 0.0, 0.0, 0.0, 0.0, 0.0, 0.0, 0.0, 0.0, 0.0, 0.0, 0.0, 0.0, 0.0, 0.0, 0.0, 0.0, 0.0, 0.0, 0.0, 0.0, 0.0, 0.0, 0.0, 0.0, 0.0, 0.0, 0.0, 0.0, 0.0, 0.0, 0.0, 0.0, 0.0, 0.0, 0.0, 0.0, 0.0, 0.0, 0.0, 0.0, 0.0, 0.0, 0.0, 0.0, 0.0, 0.0, 0.0, 0.0, 0.0, 0.0, 0.0, 0.0, 0.0, 0.0, 0.0, 0.0, 0.0, 0.0, 0.0, 0.0, 0.0, 0.0, 0.0, 0.0, 0.0, 0.0, 0.0, 0.0, 0.0, 0.0, 0.0, 0.0, 0.0, 0.0, 0.0, 0.0, 0.0, 0.0, 0.0, 0.0, 0.0, 0.0, 0.0, 0.0, 0.0, 0.0, 0.0, 0.0, 0.0, 0.0, 0.0, 0.0, 0.0, 0.0, 0.0, 0.0, 0.0, 0.0, 0.0, 0.0, 0.0, 0.0, 0.0, 0.0, 0.0, 0.0, 0.0, 0.0, 0.0, 0.0, 0.0, 0.0, 0.0, 0.0, 0.0, 0.0, 0.0, 0.0, 0.0, 0.0, 0.0, 0.0, 0.0, 0.0, 0.0, 0.0, 0.0, 0.0, 0.0, 0.0, 0.0, 0.0, 0.0, 0.0, 0.0, 0.0, 0.0, 0.0, 0.0, 0.0, 0.0, 0.0, 0.0, 0.0, 0.0, 0.0, 0.0, 0.0, 0.0, 0.0, 0.0, 0.0, 0.0, 0.0, 0.0, 0.0, 0.0, 0.0, 0.0, 0.0, 0.0, 0.0, 0.0, 0.0, 0.0, 0.0, 0.0, 0.0, 0.0, 0.0, 0.0, 0.0, 0.0, 0.0, 0.0, 0.0, 0.0, 0.0, 0.0, 0.0, 0.0, 0.0, 0.0, 0.0, 0.0, 0.0, 0.0, 0.0, 0.0, 0.0, 0.0, 0.0, 0.0, 0.0, 0.0, 0.0, 0.0, 0.0, 0.0, 0.0, 0.0, 0.0, 0.0, 0.0, 0.0, 0.0, 0.0, 0.0, 0.0, 0.0, 0.0, 0.0, 0.0, 0.0, 0.0, 0.0, 0.0, 0.0, 0.0, 0.0, 0.0, 0.0, 0.0, 0.0, 0.0, 0.0, 0.0, 0.0, 0.0, 0.0, 0.0, 0.0, 0.0, 0.0, 0.0, 0.0, 0.0, 0.0, 0.0, 0.0, 0.0, 0.0, 0.0, 0.0, 0.0, 0.0, 0.0, 0.0, 0.0, 0.0, 0.0, 0.0, 0.0, 0.0, 0.0, 0.0, 0.0, 0.0, 0.0, 0.0, 0.0, 0.0, 0.0, 0.0, 0.0, 0.0, 0.0, 0.0, 0.0, 0.0, 0.0, 0.0, 0.0, 0.0, 0.0, 0.0, 0.0, 0.0, 0.0, 0.0, 0.0, 0.0, 0.0, 0.0, 0.0, 0.0, 0.0, 0.0, 0.0, 0.0, 0.0, 0.0, 0.0, 0.0, 0.0, 0.0, 0.0, 0.0, 0.0, 0.0, 0.0, 0.0, 0.0, 0.0, 0.0, 0.0, 0.0, 0.0, 0.0, 0.0, 0.0, 0.0, 0.0, 0.0, 0.0, 0.0, 0.0, 0.0, 0.0, 0.0, 0.0, 0.0, 0.0, 0.0, 0.0, 0.0, 0.0, 0.0, 0.0, 0.0, 0.0, 0.0, 0.0, 0.0, 0.0, 0.0, 0.0, 0.0, 0.0, 0.0, 0.0, 0.0, 0.0, 0.0, 0.0, 0.0, 0.0, 0.0, 0.0, 0.0, 0.0, 0.0, 0.0, 0.0, 0.0, 0.0, 0.0, 0.0, 0.0, 0.0, 0.0, 0.0, 0.0, 0.0, 0.0, 0.0, 0.0, 0.0, 0.0, 0.0, 0.0, 0.0, 0.0, 0.0, 0.0, 0.0, 0.0, 0.0, 0.0, 0.0, 0.0, 0.0, 0.0, 0.0, 0.0, 0.0, 0.0, 0.0, 0.0, 0.0, 0.0, 0.0, 0.0, 0.0, 0.0, 0.0, 0.0, 0.0, 0.0, 0.0, 0.0, 0.0, 0.0, 0.0, 0.0, 0.0, 0.0, 0.0, 0.0, 0.0, 0.0, 0.0, 0.0, 0.0, 0.0, 0.0, 0.0, 0.0, 0.0, 0.0, 0.0, 0.0, 0.0, 0.0, 0.0, 0.0, 0.0, 0.0, 0.0, 0.0, 0.0, 0.0, 0.0, 0.0, 0.0, 0.0, 0.0, 0.0, 0.0, 0.0, 0.0, 0.0, 0.0, 0.0, 0.0, 0.0, 0.0, 0.0, 0.0, 0.0, 0.0, 0.0, 0.0, 0.0, 0.0, 0.0, 0.0, 0.0, 0.0, 0.0, 0.0, 0.0, 0.0, 0.0, 0.0, 0.0, 0.0, 0.0, 0.0, 0.0, 0.0, 0.0, 0.0, 0.0, 0.0, 0.0, 0.0, 0.0, 0.0, 0.0, 0.0, 0.0, 0.0, 0.0, 0.0, 0.0, 0.0, 0.0, 0.0, 0.0, 0.0, 0.0, 0.0, 0.0, 0.0, 0.0, 0.0, 0.0, 0.0, 0.0, 0.0, 0.0, 0.0, 0.0, 0.0, 0.0, 0.0, 0.0, 0.0, 0.0, 0.0, 0.0, 0.0, 0.0, 0.0, 0.0, 0.0, 0.0, 0.0, 0.0, 0.0, 0.0, 0.0, 0.0, 0.0, 0.0, 0.0, 0.0, 0.0, 0.0, 0.0, 0.0, 0.0, 0.0, 0.0, 0.0, 0.0, 0.0, 0.0, 0.0, 0.0, 0.0, 0.0, 0.0, 0.0, 0.0, 0.0, 0.0, 0.0, 0.0, 0.0, 0.0, 0.0, 0.0, 0.0, 0.0, 0.0, 0.0, 0.0, 0.0, 0.0, 0.0, 0.0, 0.0, 0.0, 0.0, 0.0, 0.0, 0.0, 0.0, 0.0, 0.0, 0.0, 0.0, 0.0, 0.0, 0.0, 0.0, 0.0, 0.0, 0.0, 0.0, 0.0, 0.0, 0.0, 0.0, 0.0, 0.0, 0.0, 0.0, 0.0, 0.0, 0.0, 0.0, 0.0, 0.0, 0.0, 0.0, 0.0, 0.0, 0.0, 0.0, 0.0, 0.0, 0.0, 0.0, 0.0, 0.0, 0.0, 0.0, 0.0, 0.0, 0.0, 0.0, 0.0, 0.0, 0.0, 0.0, 0.0, 0.0, 0.0, 0.0, 0.0, 0.0, 0.0, 0.0, 0.0, 0.0, 0.0, 0.0, 0.0, 0.0, 0.0, 0.0, 0.0, 0.0, 0.0, 0.0, 0.0, 0.0, 0.0, 0.0, 0.0, 0.0, 0.0, 0.0, 0.0, 0.0, 0.0, 0.0, 0.0, 0.0, 0.0, 0.0, 0.0, 0.0, 0.0, 0.0, 0.0, 0.0, 0.0, 0.0, 0.0, 0.0, 0.0, 0.0, 0.0, 0.0, 0.0, 0.0, 0.0, 0.0, 0.0, 0.0, 0.0, 0.0, 0.0, 0.0, 0.0, 0.0, 0.0, 0.0, 0.0, 0.0, 0.0, 0.0, 0.0, 0.0, 0.0, 0.0, 0.0, 0.0, 0.0, 0.0, 0.0, 0.0, 0.0, 0.0, 0.0, 0.0, 0.0, 0.0, 0.0, 0.0, 0.0, 0.0, 0.0, 0.0, 0.0, 0.0, 0.0, 0.0, 0.0, 0.0, 0.0, 0.0, 0.0, 0.0, 0.0, 0.0, 0.0, 0.0, 0.0, 0.0, 0.0, 0.0, 0.0, 0.0, 0.0, 0.0, 0.0, 0.0, 0.0, 0.0, 0.0, 0.0, 0.0, 0.0, 0.0, 0.0, 0.0, 0.0, 0.0, 0.0, 0.0, 0.0, 0.0, 0.0, 0.0, 0.0, 0.0, 0.0, 0.0, 0.0, 0.0, 0.0, 0.0, 0.0, 0.0, 0.0, 0.0, 0.0, 0.0, 0.0, 0.0, 0.0, 0.0, 0.0, 0.0, 0.0, 0.0, 0.0, 0.0, 0.0, 0.0, 0.0, 0.0, 0.0, 0.0, 0.0, 0.0, 0.0, 0.0, 0.0, 0.0, 0.0, 0.0, 0.0, 0.0, 0.0, 0.0, 0.0, 0.0, 0.0, 0.0, 0.0, 0.0, 0.0, 0.0, 0.0, 0.0, 0.0, 0.0, 0.0, 0.0, 0.0, 0.0, 0.0, 0.0, 0.0, 0.0, 0.0, 0.0, 0.0, 0.0, 0.0, 0.0, 0.0, 0.0, 0.0, 0.0, 0.0, 0.0, 0.0, 0.0, 0.0, 0.0, 0.0, 0.0, 0.0, 0.0, 0.0, 0.0, 0.0, 0.0, 0.0, 0.0, 0.0, 0.0, 0.0, 0.0, 0.0, 0.0, 0.0, 0.0, 0.0, 0.0, 0.0, 0.0, 0.0, 0.0, 0.0, 0.0, 0.0, 0.0, 0.0, 0.0, 0.0, 0.0, 0.0, 0.0, 0.0, 0.0, 0.0, 0.0, 0.0, 0.0, 0.0, 0.0, 0.0, 0.0, 0.0, 0.0, 0.0, 0.0, 0.0, 0.0, 0.0, 0.0, 0.0, 0.0, 0.0, 0.0, 0.0, 0.0, 0.0, 0.0, 0.0, 0.0, 0.0, 0.0, 0.0, 0.0, 0.0, 0.0, 0.0, 0.0, 0.0, 0.0, 0.0, 0.0, 0.0, 0.0, 0.0, 0.0, 0.0, 0.0, 0.0, 0.0, 0.0, 0.0, 0.0, 0.0, 0.0, 0.0, 0.0, 0.0, 0.0, 0.0, 0.0, 0.0, 0.0, 0.0, 0.0, 0.0, 0.0, 0.0, 0.0, 0.0, 0.0, 0.0, 0.0, 0.0, 0.0, 0.0, 0.0, 0.0, 0.0, 0.0, 0.0, 0.0, 0.0, 0.0, 0.0, 0.0, 0.0, 0.0, 0.0, 0.0, 0.0, 0.0, 0.0, 0.0, 0.0, 0.0, 0.0, 0.0, 0.0, 0.0, 0.0, 0.0, 0.0, 0.0, 0.0, 0.0, 0.0, 0.0, 0.0, 0.0, 0.0, 0.0, 0.0, 0.0, 0.0, 0.0, 0.0, 0.0, 0.0, 0.0, 0.0, 0.0, 0.0, 0.0, 0.0, 0.0, 0.0, 0.0, 0.0, 0.0, 0.0, 0.0, 0.0, 0.0, 0.0, 0.0, 0.0, 0.0, 0.0, 0.0, 0.0, 0.0, 0.0, 0.0, 0.0, 0.0, 0.0, 0.0, 0.0, 0.0, 0.0, 0.0, 0.0, 0.0, 0.0, 0.0, 0.0, 0.0, 0.0, 0.0, 0.0, 0.0, 0.0, 0.0, 0.0, 0.0, 0.0, 0.0, 0.0, 0.0, 0.0, 0.0, 0.0, 0.0, 0.0, 0.0, 0.0, 0.0, 0.0, 0.0, 0.0, 0.0, 0.0, 0.0, 0.0, 0.0, 0.0, 0.0, 0.0, 0.0, 0.0, 0.0, 0.0, 0.0, 0.0, 0.0, 0.0, 0.0, 0.0, 0.0, 0.0, 0.0, 0.0, 0.0, 0.0, 0.0, 0.0, 0.0, 0.0, 0.0, 0.0, 0.0, 0.0, 0.0, 0.0, 0.0, 0.0, 0.0, 0.0, 0.0, 0.0, 0.0, 0.0, 0.0, 0.0, 0.0, 0.0, 0.0, 0.0, 0.0, 0.0, 0.0, 0.0, 0.0, 0.0, 0.0, 0.0, 0.0, 0.0, 0.0, 0.0, 0.0, 0.0, 0.0, 0.0, 0.0, 0.0, 0.0, 0.0, 0.0, 0.0, 0.0, 0.0, 0.0, 0.0, 0.0, 0.0, 0.0, 0.0, 0.0, 0.0, 0.0, 0.0, 0.0, 0.0, 0.0, 0.0, 0.0, 0.0, 0.0, 0.0, 0.0, 0.0, 0.0, 0.0, 0.0, 0.0, 0.0, 0.0, 0.0, 0.0, 0.0, 0.0, 0.0, 0.0, 0.0, 0.0, 0.0, 0.0, 0.0, 0.0, 0.0, 0.0, 0.0, 0.0, 0.0, 0.0, 0.0, 0.0, 0.0, 0.0, 0.0, 0.0, 0.0, 0.0, 0.0, 0.0, 0.0, 0.0, 0.0, 0.0, 0.0, 0.0, 0.0, 0.0, 0.0, 0.0, 0.0, 0.0, 0.0, 0.0, 0.0, 0.0, 0.0, 0.0, 0.0, 0.0, 0.0, 0.0, 0.0, 0.0, 0.0, 0.0, 0.0, 0.0, 0.0, 0.0, 0.0, 0.0, 0.0, 0.0, 0.0, 0.0, 0.0, 0.0, 0.0, 0.0, 0.0, 0.0, 0.0, 0.0, 0.0, 0.0, 0.0, 0.0, 0.0, 0.0, 0.0, 0.0, 0.0, 0.0, 0.0, 0.0, 0.0, 0.0, 0.0, 0.0, 0.0, 0.0, 0.0, 0.0, 0.0, 0.0, 0.0, 0.0, 0.0, 0.0, 0.0, 0.0, 0.0, 0.0, 0.0, 0.0, 0.0, 0.0, 0.0, 0.0, 0.0, 0.0, 0.0, 0.0, 0.0, 0.0, 0.0, 0.0, 0.0, 0.0, 0.0, 0.0, 0.0, 0.0, 0.0, 0.0, 0.0, 0.0, 0.0, 0.0, 0.0, 0.0, 0.0, 0.0, 0.0, 0.0, 0.0, 0.0, 0.0, 0.0, 0.0, 0.0, 0.0, 0.0, 0.0, 0.0, 0.0, 0.0, 0.0, 0.0, 0.0, 0.0, 0.0, 0.0, 0.0, 0.0, 0.0, 0.0, 0.0, 0.0, 0.0, 0.0, 0.0, 0.0, 0.0, 0.0, 0.0, 0.0, 0.0, 0.0, 0.0, 0.0, 0.0, 0.0, 0.0, 0.0, 0.0, 0.0, 0.0, 0.0, 0.0, 0.0, 0.0, 0.0, 0.0, 0.0, 0.0, 0.0, 0.0, 0.0, 0.0, 0.0, 0.0, 0.0, 0.0, 0.0, 0.0, 0.0, 0.0, 0.0, 0.0, 0.0, 0.0, 0.0, 0.0, 0.0, 0.0, 0.0, 0.0, 0.0, 0.0, 0.0, 0.0, 0.0, 0.0, 0.0, 0.0, 0.0, 0.0, 0.0, 0.0, 0.0, 0.0, 0.0, 0.0, 0.0, 0.0, 0.0, 0.0, 0.0, 0.0, 0.0, 0.0, 0.0, 0.0, 0.0, 0.0, 0.0, 0.0, 0.0, 0.0, 0.0, 0.0, 0.0, 0.0, 0.0, 0.0, 0.0, 0.0, 0.0, 0.0, 0.0, 0.0, 0.0, 0.0, 0.0, 0.0, 0.0, 0.0, 0.0, 0.0, 0.0, 0.0, 0.0, 0.0, 0.0, 0.0, 0.0, 0.0, 0.0, 0.0, 0.0, 0.0, 0.0, 0.0, 0.0, 0.0, 0.0, 0.0, 0.0, 0.0, 0.0, 0.0, 0.0, 0.0, 0.0, 0.0, 0.0, 0.0, 0.0, 0.0, 0.0, 0.0, 0.0, 0.0, 0.0, 0.0, 0.0, 0.0, 0.0, 0.0, 0.0, 0.0, 0.0, 0.0, 0.0, 0.0])
me_cylinder.materials.append(mat_boneshader)
me_cylinder.update()
me_cube = bpy.data.meshes.new('Cube')
me_cube.from_pydata([(-1.443, -1.0, -1.0), (-1.443, -1.0, 1.0), (-1.443, 1.0, -1.0), (-1.443, 1.0, 1.0), (1.443, -1.0, -1.0), (1.443, -1.0, 1.0), (1.443, 1.0, -1.0), (1.443, 1.0, 1.0)], [], [(0, 1, 3, 2), (2, 3, 7, 6), (6, 7, 5, 4), (2, 6, 4, 0)])
_uv = me_cube.uv_layers.new(name='UVMap')
_uv.uv.foreach_set('vector', [0.375, 0.0, 0.625, 0.0, 0.625, 0.25, 0.375, 0.25, 0.375, 0.25, 0.625, 0.25, 0.625, 0.5, 0.375, 0.5, 0.375, 0.5, 0.625, 0.5, 0.625, 0.75, 0.375, 0.75, 0.125, 0.5, 0.375, 0.5, 0.375, 0.75, 0.125, 0.75])
me_cube.materials.append(mat_bg)
me_cube.update()

# ---- objects
ob_camera = bpy.data.objects.new('Camera', cam_camera)
ob_bone = bpy.data.objects.new('Bone', me_cylinder)
ob_empty = bpy.data.objects.new('Empty', None)
ob_sun = bpy.data.objects.new('Sun', light_sun)
ob_cube = bpy.data.objects.new('Cube', me_cube)

# ---- transforms, parenting, visibility, modifiers, constraints
ob_camera.location = (0.0, -8.0, 0.2)
ob_camera.rotation_euler = (1.571, 0.0, 0.0)
ob_bone.location = (0.0, 6.0, 0.0)
ob_bone.rotation_euler = (-0.0, 2.618, 12.58)
_m = ob_bone.modifiers.new('Subdivision', 'SUBSURF')
_m.levels = 4
_m.render_levels = 4
ob_empty.location = (0.0, 0.0, 0.0)
ob_empty.rotation_euler = (1.571, -0.0, -0.0)
ob_empty.empty_display_type = 'IMAGE'
ob_empty.empty_display_size = 5.0
ob_empty.hide_render = True
ob_sun.location = (0.0, 0.0, 18.79)
ob_cube.location = (0.0, 5.0, 0.0)
ob_cube.scale = (5.0, 5.0, 5.0)
ob_cube.hide_render = True

# ---- collection membership
col_collection.objects.link(ob_camera)
col_collection.objects.link(ob_bone)
col_collection.objects.link(ob_empty)
col_collection.objects.link(ob_sun)
col_collection.objects.link(ob_cube)

# ---- scene / render settings (as saved in the file)
scene.camera = ob_camera
scene.frame_start = 1; scene.frame_end = 250; scene.frame_set(192)
scene.render.engine = 'BLENDER_EEVEE_NEXT'
scene.render.image_settings.file_format = 'FFMPEG'
scene.render.image_settings.color_mode = 'RGB'
scene.render.filter_size = 0.0
scene.render.simplify_subdivision = 1
scene.eevee.taa_samples = 128
scene.eevee.use_overscan = True
scene.eevee.ray_tracing_options.trace_max_roughness = 0.0
scene.view_settings.view_transform = 'Raw'
bpy.context.view_layer.update()
